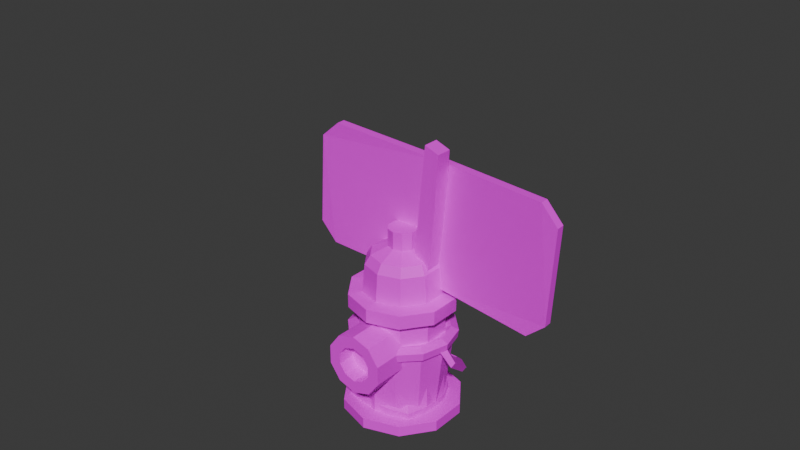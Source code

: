# Source: sign_props.blend  (saved by Blender 4.0.36; exported with 4.5.12 LTS)
import bpy
from mathutils import Matrix  # noqa: F401  (used for matrix-valued properties, if any)

bpy.ops.wm.read_factory_settings(use_empty=True)
scene = bpy.context.scene
scene.name = 'Scene'

# ---- collections
col_simple_sign = bpy.data.collections.new('Simple Sign'); scene.collection.children.link(col_simple_sign)
col_wide = bpy.data.collections.new('Wide'); scene.collection.children.link(col_wide)
col_trafic_light = bpy.data.collections.new('Trafic Light'); scene.collection.children.link(col_trafic_light)
col_low_sign = bpy.data.collections.new('Low Sign'); scene.collection.children.link(col_low_sign)

# ---- images (referenced by path relative to the original .blend; pixels are not part of the script)
import os
ASSET_DIR = os.environ.get("B2B_ASSET_DIR", "")  # directory of the original .blend (textures are referenced by path, not embedded)
HERE = os.path.dirname(os.path.abspath(__file__))  # packed textures are extracted next to this script under _unpacked/

def load_image(name, relpath, width, height, colorspace="sRGB"):
    """Load a texture the original file referenced (path relative to the .blend, or extracted next to this script)."""
    p = next((c for c in (os.path.join(HERE, relpath), os.path.join(ASSET_DIR, relpath)) if relpath and os.path.exists(c)), "")
    if p:
        img = bpy.data.images.load(p, check_existing=True)
        img.name = name
    else:  # same state as the original file: an image datablock whose file is absent (Cycles renders it pink)
        img = bpy.data.images.new(name, width, height)
        img.source = "FILE"
        img.filepath = "//" + (relpath or name)
    img.colorspace_settings.name = colorspace
    return img
img_sign_1_png = load_image('sign_1.png', 'sign_1.png', 1024, 1024, 'sRGB')

# ---- materials (node trees are filled in below, after node groups)
mat_material = bpy.data.materials.new('Material')
mat_material.alpha_threshold = 0.0
mat_material.use_transparent_shadow = False
mat_material.roughness = 0.5
mat_material.line_color = (0.0, 0.0, 0.0, 1.0)

# ---- node groups
ng_auto_smooth = bpy.data.node_groups.new('Auto Smooth', 'GeometryNodeTree')
_s = ng_auto_smooth.interface.new_socket(name='Geometry', in_out='OUTPUT', socket_type='NodeSocketGeometry')
_s = ng_auto_smooth.interface.new_socket(name='Geometry', in_out='INPUT', socket_type='NodeSocketGeometry')
_s = ng_auto_smooth.interface.new_socket(name='Angle', in_out='INPUT', socket_type='NodeSocketFloat')
_s.subtype = 'ANGLE'
_s.min_value = 0.0
_s.max_value = 3.142
ng_auto_smooth.is_modifier = True
_N = ng_auto_smooth.nodes; _L = ng_auto_smooth.links
n0 = _N.new('NodeGroupOutput'); n0.name = 'Group Output'; n0.location = (480, -100)
n1 = _N.new('NodeGroupInput'); n1.name = 'Group Input'; n1.location = (-420, -300)
n2 = _N.new('NodeGroupInput'); n2.name = 'Group Input.001'; n2.location = (-60, -100)
n3 = _N.new('GeometryNodeSetShadeSmooth'); n3.name = 'Set Shade Smooth'; n3.location = (120, -100)
n3.domain = 'EDGE'
n4 = _N.new('GeometryNodeSetShadeSmooth'); n4.name = 'Set Shade Smooth.001'; n4.location = (300, -100)
n5 = _N.new('GeometryNodeInputMeshEdgeAngle'); n5.name = 'Edge Angle'; n5.location = (-420, -220)
n6 = _N.new('GeometryNodeInputEdgeSmooth'); n6.name = 'Is Edge Smooth'; n6.location = (-60, -160)
n7 = _N.new('GeometryNodeInputShadeSmooth'); n7.name = 'Is Face Smooth'; n7.location = (-240, -340)
n8 = _N.new('FunctionNodeBooleanMath'); n8.name = 'Boolean Math'; n8.location = (-60, -220)
n9 = _N.new('FunctionNodeCompare'); n9.name = 'Compare'; n9.location = (-240, -180)
n9.operation = 'LESS_EQUAL'
_L.new(n5.outputs[0], n9.inputs[0])
_L.new(n4.outputs[0], n0.inputs[0])
_L.new(n1.outputs[1], n9.inputs[1])
_L.new(n9.outputs[0], n8.inputs[0])
_L.new(n7.outputs[0], n8.inputs[1])
_L.new(n2.outputs[0], n3.inputs[0])
_L.new(n6.outputs[0], n3.inputs[1])
_L.new(n3.outputs[0], n4.inputs[0])
_L.new(n8.outputs[0], n3.inputs[2])
n0.is_active_output = True

# ---- material node trees
mat_material.use_nodes = True; mat_material.node_tree.nodes.clear()
_N = mat_material.node_tree.nodes; _L = mat_material.node_tree.links
n0 = _N.new('ShaderNodeOutputMaterial'); n0.name = 'Material Output'; n0.location = (300, 300)
n1 = _N.new('ShaderNodeBsdfPrincipled'); n1.name = 'Principled BSDF'; n1.location = (10, 300)
n1.inputs[3].default_value = 1.45
n2 = _N.new('ShaderNodeTexImage'); n2.name = 'Image Texture'; n2.location = (-280, 271)
n2.image = img_sign_1_png
n2.interpolation = 'Closest'
_L.new(n1.outputs[0], n0.inputs[0])
_L.new(n2.outputs[0], n1.inputs[0])
n0.is_active_output = True

# ---- world
world_world = bpy.data.worlds.new('World'); scene.world = world_world
world_world.use_nodes = True; world_world.node_tree.nodes.clear()
_N = world_world.node_tree.nodes; _L = world_world.node_tree.links
n0 = _N.new('ShaderNodeOutputWorld'); n0.name = 'World Output'; n0.location = (300, 300)
n1 = _N.new('ShaderNodeBackground'); n1.name = 'Background'; n1.location = (10, 300)
n1.inputs[0].default_value = (0.05088, 0.05088, 0.05088, 1.0)
_L.new(n1.outputs[0], n0.inputs[0])
n0.is_active_output = True
world_world.color = (0.05088, 0.05088, 0.05088)
world_world.use_sun_shadow = False
world_world.sun_shadow_jitter_overblur = 0.0

# ---- meshes
me_cube = bpy.data.meshes.new('Cube')
me_cube.from_pydata([(0.1151, 0.09257, 6.295), (0.12, 0.12, 0.0), (0.09207, -0.1145, 6.31), (0.12, -0.12, 0.0), (-0.09207, 0.1145, 6.279), (-0.12, 0.12, 0.0), (-0.1151, -0.09257, 6.295), (-0.12, -0.12, 0.0), (0.1615, 0.1689, 3.2), (-0.07863, -0.07118, 3.2), (0.1615, -0.07118, 3.2), (-0.07863, 0.1689, 3.2), (-0.4891, -0.4802, 4.078e-09), (-0.4891, -0.4802, 0.1922), (-0.4952, 0.4247, 1.019e-09), (-0.4952, 0.4247, 0.1922), (0.4644, -0.4517, -8.155e-09), (0.4644, -0.4517, 0.2335), (0.4214, 0.4278, 0.0), (0.4214, 0.4278, 0.2335), (0.1824, 0.5473, 0.0), (-0.1824, 0.5473, 0.0), (-0.1824, 0.5473, 0.3002), (0.1824, 0.5473, 0.3002), (-0.1824, -0.5473, 0.0), (0.1824, -0.5473, 0.0), (0.1824, -0.5473, 0.2467), (-0.1824, -0.5473, 0.2467), (-0.5473, 0.1824, 0.0), (-0.5473, -0.1824, 0.0), (-0.5473, -0.1824, 0.1922), (-0.5473, 0.1824, 0.1922), (0.5473, -0.1824, 0.0), (0.5473, 0.1824, 0.0), (0.5473, 0.1824, 0.2335), (0.5473, -0.1824, 0.2335), (0.1824, 0.1824, 0.5334), (0.1824, -0.1824, 0.5334), (-0.1824, 0.1824, 0.5334), (-0.1824, -0.1824, 0.5334), (-0.1824, 0.1824, 0.0), (-0.1824, -0.1824, 0.0), (0.1824, 0.1824, 0.0), (0.1824, -0.1824, 0.0)], [], [(0, 4, 6, 2), (10, 2, 6, 9), (9, 6, 4, 11), (5, 1, 3, 7), (8, 0, 2, 10), (11, 4, 0, 8), (5, 11, 8, 1), (1, 8, 10, 3), (7, 9, 11, 5), (3, 10, 9, 7), (28, 31, 15, 14), (20, 23, 19, 18), (32, 35, 17, 16), (24, 27, 13, 12), (43, 32, 16, 25), (39, 30, 13), (37, 26, 17), (37, 39, 27, 26), (29, 41, 24, 12), (41, 43, 25, 24), (16, 17, 26, 25), (25, 26, 27, 24), (14, 15, 22, 21), (21, 22, 23, 20), (21, 20, 42, 40), (40, 42, 43, 41), (14, 21, 40, 28), (28, 40, 41, 29), (23, 22, 38, 36), (36, 38, 39, 37), (19, 23, 36), (34, 36, 37, 35), (15, 31, 38), (38, 31, 30, 39), (20, 18, 33, 42), (42, 33, 32, 43), (18, 19, 34, 33), (33, 34, 35, 32), (12, 13, 30, 29), (29, 30, 31, 28), (35, 37, 17), (34, 19, 36), (22, 15, 38), (27, 39, 13)])
me_cube.polygons.foreach_set('use_smooth', [True] * 44)
_uv = me_cube.uv_layers.new(name='UVMap')
_uv.uv.foreach_set('vector', [0.328, 0.9053, 0.2466, 0.9053, 0.2466, 0.8239, 0.328, 0.8239, 0.3686, 0.8239, 0.328, 0.8239, 0.328, 0.7694, 0.3686, 0.7694, 0.3686, 0.9972, 0.328, 0.9972, 0.328, 0.9519, 0.3686, 0.9519, 0.4908, 0.9053, 0.4094, 0.9053, 0.4094, 0.8239, 0.4908, 0.8239, 0.3686, 0.9053, 0.328, 0.9053, 0.328, 0.8239, 0.3686, 0.8239, 0.3686, 0.9519, 0.328, 0.9519, 0.328, 0.9053, 0.3686, 0.9053, 0.4094, 0.9519, 0.3686, 0.9519, 0.3686, 0.9053, 0.4094, 0.9053, 0.4094, 0.9053, 0.3686, 0.9053, 0.3686, 0.8239, 0.4094, 0.8239, 0.4094, 0.9972, 0.3686, 0.9972, 0.3686, 0.9519, 0.4094, 0.9519, 0.4094, 0.8239, 0.3686, 0.8239, 0.3686, 0.7694, 0.4094, 0.7694, 0.4767, 0.9751, 0.4721, 0.9751, 0.4721, 0.9736, 0.4767, 0.9736, 0.4767, 0.9705, 0.4721, 0.9705, 0.4721, 0.969, 0.4767, 0.969, 0.4767, 0.9659, 0.4721, 0.9659, 0.4721, 0.9644, 0.4767, 0.9644, 0.4767, 0.9613, 0.4721, 0.9613, 0.4721, 0.9597, 0.4767, 0.9597, 0.4783, 0.9659, 0.4767, 0.9659, 0.4767, 0.9644, 0.4783, 0.9644, 0.469, 0.9659, 0.4675, 0.9659, 0.4675, 0.9644, 0.4706, 0.9659, 0.4706, 0.9644, 0.4721, 0.9644, 0.4706, 0.9659, 0.469, 0.9659, 0.469, 0.9644, 0.4706, 0.9644, 0.4814, 0.9659, 0.4798, 0.9659, 0.4798, 0.9644, 0.4814, 0.9644, 0.4798, 0.9659, 0.4783, 0.9659, 0.4783, 0.9644, 0.4798, 0.9644, 0.4767, 0.9644, 0.4721, 0.9644, 0.4721, 0.9628, 0.4767, 0.9628, 0.4767, 0.9628, 0.4721, 0.9628, 0.4721, 0.9613, 0.4767, 0.9613, 0.4767, 0.9736, 0.4721, 0.9736, 0.4721, 0.9721, 0.4767, 0.9721, 0.4767, 0.9721, 0.4721, 0.9721, 0.4721, 0.9705, 0.4767, 0.9705, 0.4798, 0.969, 0.4783, 0.969, 0.4783, 0.9674, 0.4798, 0.9674, 0.4798, 0.9674, 0.4783, 0.9674, 0.4783, 0.9659, 0.4798, 0.9659, 0.4814, 0.969, 0.4798, 0.969, 0.4798, 0.9674, 0.4814, 0.9674, 0.4814, 0.9674, 0.4798, 0.9674, 0.4798, 0.9659, 0.4814, 0.9659, 0.4706, 0.969, 0.469, 0.969, 0.469, 0.9674, 0.4706, 0.9674, 0.4706, 0.9674, 0.469, 0.9674, 0.469, 0.9659, 0.4706, 0.9659, 0.4721, 0.969, 0.4706, 0.969, 0.4706, 0.9674, 0.4721, 0.9674, 0.4706, 0.9674, 0.4706, 0.9659, 0.4721, 0.9659, 0.4675, 0.969, 0.4675, 0.9674, 0.469, 0.9674, 0.469, 0.9674, 0.4675, 0.9674, 0.4675, 0.9659, 0.469, 0.9659, 0.4783, 0.969, 0.4767, 0.969, 0.4767, 0.9674, 0.4783, 0.9674, 0.4783, 0.9674, 0.4767, 0.9674, 0.4767, 0.9659, 0.4783, 0.9659, 0.4767, 0.969, 0.4721, 0.969, 0.4721, 0.9674, 0.4767, 0.9674, 0.4767, 0.9674, 0.4721, 0.9674, 0.4721, 0.9659, 0.4767, 0.9659, 0.4767, 0.9782, 0.4721, 0.9782, 0.4721, 0.9767, 0.4767, 0.9767, 0.4767, 0.9767, 0.4721, 0.9767, 0.4721, 0.9751, 0.4767, 0.9751, 0.4721, 0.9659, 0.4706, 0.9659, 0.4721, 0.9644, 0.4721, 0.9674, 0.4721, 0.969, 0.4706, 0.9674, 0.469, 0.969, 0.4675, 0.969, 0.469, 0.9674, 0.469, 0.9644, 0.469, 0.9659, 0.4675, 0.9644])
me_cube.materials.append(mat_material)
me_cube.use_mirror_vertex_groups = False
me_cube.update()
me_cube_001 = bpy.data.meshes.new('Cube.001')
me_cube_001.from_pydata([(0.001062, 0.1993, 6.058), (-0.4757, 0.1989, 5.964), (-0.8801, 0.2026, 5.694), (-1.151, 0.2097, 5.29), (-1.246, 0.2191, 4.814), (-1.152, 0.2295, 4.337), (-0.8819, 0.2392, 3.933), (-0.478, 0.2468, 3.662), (-0.00138, 0.2511, 3.567), (0.4754, 0.2515, 3.662), (0.8798, 0.2478, 3.931), (1.15, 0.2407, 4.335), (1.246, 0.2313, 4.811), (1.151, 0.2209, 5.288), (0.8815, 0.2111, 5.692), (0.4777, 0.2036, 5.963), (-0.4754, 0.1333, 5.962), (0.00138, 0.1337, 6.057), (-0.8798, 0.137, 5.693), (-1.15, 0.1441, 5.289), (-1.246, 0.1535, 4.812), (-1.151, 0.1639, 4.336), (-0.8815, 0.1736, 3.931), (-0.4777, 0.1812, 3.661), (-0.001062, 0.1855, 3.566), (0.4757, 0.1859, 3.66), (0.8801, 0.1822, 3.93), (1.151, 0.1751, 4.334), (1.246, 0.1657, 4.81), (1.152, 0.1553, 5.287), (0.8819, 0.1456, 5.691), (0.478, 0.138, 5.961)], [], [(1, 0, 15, 14, 13, 12, 11, 10, 9, 8, 7, 6, 5, 4, 3, 2), (16, 18, 19, 20, 21, 22, 23, 24, 25, 26, 27, 28, 29, 30, 31, 17), (10, 11, 27, 26), (3, 4, 20, 19), (11, 12, 28, 27), (4, 5, 21, 20), (12, 13, 29, 28), (5, 6, 22, 21), (13, 14, 30, 29), (6, 7, 23, 22), (14, 15, 31, 30), (7, 8, 24, 23), (0, 1, 16, 17), (15, 0, 17, 31), (8, 9, 25, 24), (1, 2, 18, 16), (9, 10, 26, 25), (2, 3, 19, 18)])
_uv = me_cube_001.uv_layers.new(name='UVMap')
_uv.uv.foreach_set('vector', [0.1636, 0.718, 0.1222, 0.7253, 0.08113, 0.7162, 0.0467, 0.6921, 0.02412, 0.6566, 0.01682, 0.6152, 0.02591, 0.5742, 0.05002, 0.5398, 0.08547, 0.5172, 0.1269, 0.5099, 0.1679, 0.519, 0.2023, 0.5431, 0.2249, 0.5785, 0.2322, 0.6199, 0.2231, 0.661, 0.199, 0.6954, 0.09811, 0.9536, 0.06329, 0.9341, 0.03859, 0.9027, 0.02778, 0.8642, 0.0325, 0.8246, 0.05204, 0.7898, 0.08341, 0.7651, 0.1218, 0.7543, 0.1615, 0.759, 0.1963, 0.7785, 0.221, 0.8099, 0.2318, 0.8483, 0.2271, 0.888, 0.2076, 0.9228, 0.1762, 0.9475, 0.1378, 0.9583, 0.3399, 0.9513, 0.3399, 0.9625, 0.3323, 0.9625, 0.3323, 0.9513, 0.3399, 0.8443, 0.3399, 0.8645, 0.3323, 0.8645, 0.3323, 0.8443, 0.3399, 0.9625, 0.3399, 0.9737, 0.3323, 0.9737, 0.3323, 0.9625, 0.3399, 0.8645, 0.3399, 0.8846, 0.3323, 0.8846, 0.3323, 0.8645, 0.3399, 0.9737, 0.3399, 0.9849, 0.3323, 0.9849, 0.3323, 0.9737, 0.3399, 0.8846, 0.3399, 0.9048, 0.3323, 0.9048, 0.3323, 0.8846, 0.3399, 0.9849, 0.3399, 0.9962, 0.3323, 0.9962, 0.3323, 0.9849, 0.3399, 0.9048, 0.3399, 0.9176, 0.3323, 0.9176, 0.3323, 0.9048, 0.3399, 0.7434, 0.3399, 0.7635, 0.3323, 0.7635, 0.3323, 0.7434, 0.3399, 0.9176, 0.3399, 0.9288, 0.3323, 0.9288, 0.3323, 0.9176, 0.3399, 0.7837, 0.3399, 0.8039, 0.3323, 0.8039, 0.3323, 0.7837, 0.3399, 0.7635, 0.3399, 0.7837, 0.3323, 0.7837, 0.3323, 0.7635, 0.3399, 0.9288, 0.3399, 0.94, 0.3323, 0.94, 0.3323, 0.9288, 0.3399, 0.8039, 0.3399, 0.8241, 0.3323, 0.8241, 0.3323, 0.8039, 0.3399, 0.94, 0.3399, 0.9513, 0.3323, 0.9513, 0.3323, 0.94, 0.3399, 0.8241, 0.3399, 0.8443, 0.3323, 0.8443, 0.3323, 0.8241])
me_cube_001.materials.append(mat_material)
me_cube_001.use_mirror_vertex_groups = False
me_cube_001.update()
me_cube_002 = bpy.data.meshes.new('Cube.002')
me_cube_002.from_pydata([(-0.1336, 0.2148, 1.245), (-0.1336, 0.4575, 1.245), (0.1455, 0.2148, 1.245), (0.1455, 0.4575, 1.245), (-2.582, 0.2148, -2.243), (-2.365, 0.2148, -2.661), (-2.365, 0.4575, -2.661), (-2.582, 0.4575, -2.243), (2.281, 0.2148, -2.661), (2.539, 0.2148, -2.165), (2.539, 0.4575, -2.165), (2.281, 0.4575, -2.661)], [], [(6, 7, 1, 3, 10, 11), (8, 9, 2, 0, 4, 5), (4, 0, 1, 7), (3, 1, 0, 2), (6, 5, 4, 7), (10, 3, 2, 9), (8, 11, 10, 9), (6, 11, 8, 5)])
_uv = me_cube_002.uv_layers.new(name='UVMap')
_uv.uv.foreach_set('vector', [0.26, 0.507, 0.2453, 0.5275, 0.3655, 0.7484, 0.3792, 0.7484, 0.4985, 0.5313, 0.4818, 0.507, 0.2489, 0.7084, 0.2543, 0.7039, 0.2916, 0.7039, 0.2916, 0.7466, 0.2535, 0.7466, 0.2489, 0.7428, 0.2738, 0.6927, 0.2848, 0.6927, 0.2848, 0.705, 0.2738, 0.705, 0.2848, 0.7173, 0.2971, 0.7173, 0.2971, 0.7296, 0.2848, 0.7296, 0.2613, 0.7173, 0.2613, 0.7296, 0.2602, 0.7296, 0.2602, 0.7173, 0.2741, 0.7173, 0.2848, 0.7173, 0.2848, 0.7296, 0.2741, 0.7296, 0.2712, 0.7296, 0.2712, 0.7173, 0.2741, 0.7173, 0.2741, 0.7296, 0.2613, 0.7173, 0.2712, 0.7173, 0.2712, 0.7296, 0.2613, 0.7296])
me_cube_002.materials.append(mat_material)
me_cube_002.update()
me_cube_003 = bpy.data.meshes.new('Cube.003')
me_cube_003.from_pydata([(64.39, 1.98, 134.6), (64.49, 2.568, 0.0), (63.89, -2.449, 135.0), (64.49, -2.568, 0.0), (59.95, 2.449, 134.3), (59.36, 2.568, 0.0), (59.46, -1.98, 134.6), (59.36, -2.568, 0.0), (65.38, 3.613, 68.44), (60.24, -1.522, 68.44), (65.38, -1.522, 68.44), (60.24, 3.613, 68.44), (51.46, -10.27, 8.722e-08), (51.46, -10.27, 4.11), (51.33, 9.084, 2.18e-08), (51.33, 9.084, 4.11), (71.86, -9.661, -1.744e-07), (71.86, -9.661, 4.995), (70.94, 9.15, 0.0), (70.94, 9.15, 4.995), (65.83, 11.71, 0.0), (58.02, 11.71, 0.0), (58.02, 11.71, 6.421), (65.83, 11.71, 6.421), (58.02, -11.71, 0.0), (65.83, -11.71, 0.0), (65.83, -11.71, 5.278), (58.02, -11.71, 5.278), (50.22, 3.902, 0.0), (50.22, -3.902, 0.0), (50.22, -3.902, 4.11), (50.22, 3.902, 4.11), (73.63, -3.902, 0.0), (73.63, 3.902, 0.0), (73.63, 3.902, 4.995), (73.63, -3.902, 4.995), (65.83, 3.902, 11.41), (65.83, -3.902, 11.41), (58.02, 3.902, 11.41), (58.02, -3.902, 11.41), (58.02, 3.902, 0.0), (58.02, -3.902, 0.0), (65.83, 3.902, 0.0), (65.83, -3.902, 0.0)], [], [(0, 4, 6, 2), (10, 2, 6, 9), (9, 6, 4, 11), (5, 1, 3, 7), (8, 0, 2, 10), (11, 4, 0, 8), (5, 11, 8, 1), (1, 8, 10, 3), (7, 9, 11, 5), (3, 10, 9, 7), (28, 31, 15, 14), (20, 23, 19, 18), (32, 35, 17, 16), (24, 27, 13, 12), (43, 32, 16, 25), (39, 30, 13), (37, 26, 17), (37, 39, 27, 26), (29, 41, 24, 12), (41, 43, 25, 24), (16, 17, 26, 25), (25, 26, 27, 24), (14, 15, 22, 21), (21, 22, 23, 20), (21, 20, 42, 40), (40, 42, 43, 41), (14, 21, 40, 28), (28, 40, 41, 29), (23, 22, 38, 36), (36, 38, 39, 37), (19, 23, 36), (34, 36, 37, 35), (15, 31, 38), (38, 31, 30, 39), (20, 18, 33, 42), (42, 33, 32, 43), (18, 19, 34, 33), (33, 34, 35, 32), (12, 13, 30, 29), (29, 30, 31, 28), (35, 37, 17), (34, 19, 36), (22, 15, 38), (27, 39, 13)])
_uv = me_cube_003.uv_layers.new(name='UVMap')
_uv.uv.foreach_set('vector', [0.3291, 0.9033, 0.2502, 0.9033, 0.2502, 0.8244, 0.3291, 0.8244, 0.3684, 0.8244, 0.3291, 0.8244, 0.3291, 0.7716, 0.3684, 0.7716, 0.3684, 0.9924, 0.3291, 0.9924, 0.3291, 0.9485, 0.3684, 0.9485, 0.4869, 0.9033, 0.408, 0.9033, 0.408, 0.8244, 0.4869, 0.8244, 0.3684, 0.9033, 0.3291, 0.9033, 0.3291, 0.8244, 0.3684, 0.8244, 0.3684, 0.9485, 0.3291, 0.9485, 0.3291, 0.9033, 0.3684, 0.9033, 0.408, 0.9485, 0.3684, 0.9485, 0.3684, 0.9033, 0.408, 0.9033, 0.408, 0.9033, 0.3684, 0.9033, 0.3684, 0.8244, 0.408, 0.8244, 0.408, 0.9924, 0.3684, 0.9924, 0.3684, 0.9485, 0.408, 0.9485, 0.408, 0.8244, 0.3684, 0.8244, 0.3684, 0.7716, 0.408, 0.7716, 0.4733, 0.9711, 0.4688, 0.9711, 0.4688, 0.9696, 0.4733, 0.9696, 0.4733, 0.9666, 0.4688, 0.9666, 0.4688, 0.9651, 0.4733, 0.9651, 0.4733, 0.9621, 0.4688, 0.9621, 0.4688, 0.9606, 0.4733, 0.9606, 0.4733, 0.9576, 0.4688, 0.9576, 0.4688, 0.9561, 0.4733, 0.9561, 0.4748, 0.9621, 0.4733, 0.9621, 0.4733, 0.9606, 0.4748, 0.9606, 0.4658, 0.9621, 0.4643, 0.9621, 0.4643, 0.9606, 0.4673, 0.9621, 0.4673, 0.9606, 0.4688, 0.9606, 0.4673, 0.9621, 0.4658, 0.9621, 0.4658, 0.9606, 0.4673, 0.9606, 0.4778, 0.9621, 0.4763, 0.9621, 0.4763, 0.9606, 0.4778, 0.9606, 0.4763, 0.9621, 0.4748, 0.9621, 0.4748, 0.9606, 0.4763, 0.9606, 0.4733, 0.9606, 0.4688, 0.9606, 0.4688, 0.9591, 0.4733, 0.9591, 0.4733, 0.9591, 0.4688, 0.9591, 0.4688, 0.9576, 0.4733, 0.9576, 0.4733, 0.9696, 0.4688, 0.9696, 0.4688, 0.9681, 0.4733, 0.9681, 0.4733, 0.9681, 0.4688, 0.9681, 0.4688, 0.9666, 0.4733, 0.9666, 0.4763, 0.9651, 0.4748, 0.9651, 0.4748, 0.9636, 0.4763, 0.9636, 0.4763, 0.9636, 0.4748, 0.9636, 0.4748, 0.9621, 0.4763, 0.9621, 0.4778, 0.9651, 0.4763, 0.9651, 0.4763, 0.9636, 0.4778, 0.9636, 0.4778, 0.9636, 0.4763, 0.9636, 0.4763, 0.9621, 0.4778, 0.9621, 0.4673, 0.9651, 0.4658, 0.9651, 0.4658, 0.9636, 0.4673, 0.9636, 0.4673, 0.9636, 0.4658, 0.9636, 0.4658, 0.9621, 0.4673, 0.9621, 0.4688, 0.9651, 0.4673, 0.9651, 0.4673, 0.9636, 0.4688, 0.9636, 0.4673, 0.9636, 0.4673, 0.9621, 0.4688, 0.9621, 0.4643, 0.9651, 0.4643, 0.9636, 0.4658, 0.9636, 0.4658, 0.9636, 0.4643, 0.9636, 0.4643, 0.9621, 0.4658, 0.9621, 0.4748, 0.9651, 0.4733, 0.9651, 0.4733, 0.9636, 0.4748, 0.9636, 0.4748, 0.9636, 0.4733, 0.9636, 0.4733, 0.9621, 0.4748, 0.9621, 0.4733, 0.9651, 0.4688, 0.9651, 0.4688, 0.9636, 0.4733, 0.9636, 0.4733, 0.9636, 0.4688, 0.9636, 0.4688, 0.9621, 0.4733, 0.9621, 0.4733, 0.974, 0.4688, 0.974, 0.4688, 0.9725, 0.4733, 0.9725, 0.4733, 0.9725, 0.4688, 0.9725, 0.4688, 0.9711, 0.4733, 0.9711, 0.4688, 0.9621, 0.4673, 0.9621, 0.4688, 0.9606, 0.4688, 0.9636, 0.4688, 0.9651, 0.4673, 0.9636, 0.4658, 0.9651, 0.4643, 0.9651, 0.4658, 0.9636, 0.4658, 0.9606, 0.4658, 0.9621, 0.4643, 0.9606])
me_cube_003.materials.append(mat_material)
me_cube_003.use_mirror_vertex_groups = False
me_cube_003.update()
me_cube_006 = bpy.data.meshes.new('Cube.006')
me_cube_006.from_pydata([(-60.52, 1.98, 134.6), (-60.42, 2.568, 0.0), (-61.02, -2.449, 135.0), (-60.42, -2.568, 0.0), (-64.96, 2.449, 134.3), (-65.56, 2.568, 0.0), (-65.45, -1.98, 134.6), (-65.56, -2.568, 0.0), (-59.53, 3.613, 68.44), (-64.67, -1.522, 68.44), (-59.53, -1.522, 68.44), (-64.67, 3.613, 68.44), (-73.45, -10.27, 8.722e-08), (-73.45, -10.27, 4.11), (-73.58, 9.084, 2.18e-08), (-73.58, 9.084, 4.11), (-53.05, -9.661, -1.744e-07), (-53.05, -9.661, 4.995), (-53.97, 9.15, 0.0), (-53.97, 9.15, 4.995), (-59.09, 11.71, 0.0), (-66.89, 11.71, 0.0), (-66.89, 11.71, 6.421), (-59.09, 11.71, 6.421), (-66.89, -11.71, 0.0), (-59.09, -11.71, 0.0), (-59.09, -11.71, 5.278), (-66.89, -11.71, 5.278), (-74.69, 3.902, 0.0), (-74.69, -3.902, 0.0), (-74.69, -3.902, 4.11), (-74.69, 3.902, 4.11), (-51.28, -3.902, 0.0), (-51.28, 3.902, 0.0), (-51.28, 3.902, 4.995), (-51.28, -3.902, 4.995), (-59.09, 3.902, 11.41), (-59.09, -3.902, 11.41), (-66.89, 3.902, 11.41), (-66.89, -3.902, 11.41), (-66.89, 3.902, 0.0), (-66.89, -3.902, 0.0), (-59.09, 3.902, 0.0), (-59.09, -3.902, 0.0)], [], [(0, 4, 6, 2), (10, 2, 6, 9), (9, 6, 4, 11), (5, 1, 3, 7), (8, 0, 2, 10), (11, 4, 0, 8), (5, 11, 8, 1), (1, 8, 10, 3), (7, 9, 11, 5), (3, 10, 9, 7), (28, 31, 15, 14), (20, 23, 19, 18), (32, 35, 17, 16), (24, 27, 13, 12), (43, 32, 16, 25), (39, 30, 13), (37, 26, 17), (37, 39, 27, 26), (29, 41, 24, 12), (41, 43, 25, 24), (16, 17, 26, 25), (25, 26, 27, 24), (14, 15, 22, 21), (21, 22, 23, 20), (21, 20, 42, 40), (40, 42, 43, 41), (14, 21, 40, 28), (28, 40, 41, 29), (23, 22, 38, 36), (36, 38, 39, 37), (19, 23, 36), (34, 36, 37, 35), (15, 31, 38), (38, 31, 30, 39), (20, 18, 33, 42), (42, 33, 32, 43), (18, 19, 34, 33), (33, 34, 35, 32), (12, 13, 30, 29), (29, 30, 31, 28), (35, 37, 17), (34, 19, 36), (22, 15, 38), (27, 39, 13)])
_uv = me_cube_006.uv_layers.new(name='UVMap')
_uv.uv.foreach_set('vector', [0.3291, 0.9033, 0.2502, 0.9033, 0.2502, 0.8244, 0.3291, 0.8244, 0.3684, 0.8244, 0.3291, 0.8244, 0.3291, 0.7716, 0.3684, 0.7716, 0.3684, 0.9924, 0.3291, 0.9924, 0.3291, 0.9485, 0.3684, 0.9485, 0.4869, 0.9033, 0.408, 0.9033, 0.408, 0.8244, 0.4869, 0.8244, 0.3684, 0.9033, 0.3291, 0.9033, 0.3291, 0.8244, 0.3684, 0.8244, 0.3684, 0.9485, 0.3291, 0.9485, 0.3291, 0.9033, 0.3684, 0.9033, 0.408, 0.9485, 0.3684, 0.9485, 0.3684, 0.9033, 0.408, 0.9033, 0.408, 0.9033, 0.3684, 0.9033, 0.3684, 0.8244, 0.408, 0.8244, 0.408, 0.9924, 0.3684, 0.9924, 0.3684, 0.9485, 0.408, 0.9485, 0.408, 0.8244, 0.3684, 0.8244, 0.3684, 0.7716, 0.408, 0.7716, 0.4733, 0.9711, 0.4688, 0.9711, 0.4688, 0.9696, 0.4733, 0.9696, 0.4733, 0.9666, 0.4688, 0.9666, 0.4688, 0.9651, 0.4733, 0.9651, 0.4733, 0.9621, 0.4688, 0.9621, 0.4688, 0.9606, 0.4733, 0.9606, 0.4733, 0.9576, 0.4688, 0.9576, 0.4688, 0.9561, 0.4733, 0.9561, 0.4748, 0.9621, 0.4733, 0.9621, 0.4733, 0.9606, 0.4748, 0.9606, 0.4658, 0.9621, 0.4643, 0.9621, 0.4643, 0.9606, 0.4673, 0.9621, 0.4673, 0.9606, 0.4688, 0.9606, 0.4673, 0.9621, 0.4658, 0.9621, 0.4658, 0.9606, 0.4673, 0.9606, 0.4778, 0.9621, 0.4763, 0.9621, 0.4763, 0.9606, 0.4778, 0.9606, 0.4763, 0.9621, 0.4748, 0.9621, 0.4748, 0.9606, 0.4763, 0.9606, 0.4733, 0.9606, 0.4688, 0.9606, 0.4688, 0.9591, 0.4733, 0.9591, 0.4733, 0.9591, 0.4688, 0.9591, 0.4688, 0.9576, 0.4733, 0.9576, 0.4733, 0.9696, 0.4688, 0.9696, 0.4688, 0.9681, 0.4733, 0.9681, 0.4733, 0.9681, 0.4688, 0.9681, 0.4688, 0.9666, 0.4733, 0.9666, 0.4763, 0.9651, 0.4748, 0.9651, 0.4748, 0.9636, 0.4763, 0.9636, 0.4763, 0.9636, 0.4748, 0.9636, 0.4748, 0.9621, 0.4763, 0.9621, 0.4778, 0.9651, 0.4763, 0.9651, 0.4763, 0.9636, 0.4778, 0.9636, 0.4778, 0.9636, 0.4763, 0.9636, 0.4763, 0.9621, 0.4778, 0.9621, 0.4673, 0.9651, 0.4658, 0.9651, 0.4658, 0.9636, 0.4673, 0.9636, 0.4673, 0.9636, 0.4658, 0.9636, 0.4658, 0.9621, 0.4673, 0.9621, 0.4688, 0.9651, 0.4673, 0.9651, 0.4673, 0.9636, 0.4688, 0.9636, 0.4673, 0.9636, 0.4673, 0.9621, 0.4688, 0.9621, 0.4643, 0.9651, 0.4643, 0.9636, 0.4658, 0.9636, 0.4658, 0.9636, 0.4643, 0.9636, 0.4643, 0.9621, 0.4658, 0.9621, 0.4748, 0.9651, 0.4733, 0.9651, 0.4733, 0.9636, 0.4748, 0.9636, 0.4748, 0.9636, 0.4733, 0.9636, 0.4733, 0.9621, 0.4748, 0.9621, 0.4733, 0.9651, 0.4688, 0.9651, 0.4688, 0.9636, 0.4733, 0.9636, 0.4733, 0.9636, 0.4688, 0.9636, 0.4688, 0.9621, 0.4733, 0.9621, 0.4733, 0.974, 0.4688, 0.974, 0.4688, 0.9725, 0.4733, 0.9725, 0.4733, 0.9725, 0.4688, 0.9725, 0.4688, 0.9711, 0.4733, 0.9711, 0.4688, 0.9621, 0.4673, 0.9621, 0.4688, 0.9606, 0.4688, 0.9636, 0.4688, 0.9651, 0.4673, 0.9636, 0.4658, 0.9651, 0.4643, 0.9651, 0.4658, 0.9636, 0.4658, 0.9606, 0.4658, 0.9621, 0.4643, 0.9606])
me_cube_006.materials.append(mat_material)
me_cube_006.use_mirror_vertex_groups = False
me_cube_006.update()
me_cube_007 = bpy.data.meshes.new('Cube.007')
me_cube_007.from_pydata([(-74.67, 2.967, 51.32), (-75.56, 3.093, 132.4), (-74.66, 5.025, 51.32), (-75.55, 5.151, 132.4), (75.93, 2.283, 52.99), (75.03, 2.409, 134.1), (75.94, 4.342, 52.99), (75.04, 4.468, 134.1), (26.03, 4.701, 52.01), (-24.51, 4.622, 52.32), (-25.41, 4.748, 133.4), (25.14, 4.828, 133.1), (-24.52, 2.563, 52.32), (26.02, 2.643, 52.01), (25.13, 2.769, 133.1), (-25.42, 2.689, 133.4)], [], [(0, 1, 3, 2), (8, 11, 7, 6), (6, 7, 5, 4), (12, 15, 1, 0), (8, 6, 4, 13), (10, 3, 1, 15), (7, 11, 14, 5), (11, 10, 15, 14), (2, 9, 12, 0), (9, 8, 13, 12), (4, 5, 14, 13), (13, 14, 15, 12), (2, 3, 10, 9), (9, 10, 11, 8)])
_uv = me_cube_007.uv_layers.new(name='UVMap')
_uv.uv.foreach_set('vector', [0.6745, 0.8447, 0.6681, 0.8436, 0.6679, 0.8434, 0.6747, 0.8445, 0.6687, 0.731, 0.6687, 0.9967, 0.504, 0.9967, 0.504, 0.731, 0.6741, 0.8608, 0.6667, 0.8608, 0.6669, 0.8606, 0.6739, 0.8606, 0.5325, 0.6292, 0.6187, 0.6292, 0.6187, 0.7186, 0.5325, 0.7186, 0.6759, 0.8559, 0.6741, 0.8608, 0.6739, 0.8606, 0.6757, 0.8558, 0.6659, 0.8487, 0.6679, 0.8434, 0.6681, 0.8436, 0.6662, 0.8487, 0.6667, 0.8608, 0.6663, 0.8553, 0.6665, 0.8553, 0.6669, 0.8606, 0.6663, 0.8553, 0.6659, 0.8487, 0.6662, 0.8487, 0.6665, 0.8553, 0.6747, 0.8445, 0.6761, 0.8495, 0.6758, 0.8496, 0.6745, 0.8447, 0.6761, 0.8495, 0.6759, 0.8559, 0.6757, 0.8558, 0.6758, 0.8496, 0.5174, 0.6292, 0.6215, 0.6292, 0.6215, 0.7186, 0.5174, 0.7186, 0.5187, 0.6886, 0.6135, 0.6886, 0.6135, 0.7203, 0.5187, 0.7203, 0.9982, 0.731, 0.9982, 0.9967, 0.8335, 0.9967, 0.8335, 0.731, 0.8335, 0.731, 0.8335, 0.9967, 0.6687, 0.9967, 0.6687, 0.731])
me_cube_007.materials.append(mat_material)
me_cube_007.update()
me_cube_008 = bpy.data.meshes.new('Cube.008')
me_cube_008.from_pydata([(-3.959, -3.959, 0.0), (-1.724, -1.724, 72.14), (-3.959, 3.959, 0.0), (-1.724, 1.724, 72.14), (3.959, -3.959, 0.0), (1.724, -1.724, 72.14), (3.959, 3.959, 0.0), (1.724, 1.724, 72.14), (-6.132, -1.094, 117.8), (-6.132, 2.353, 117.8), (-2.685, 2.353, 117.8), (-2.685, -1.094, 117.8), (-6.132, -1.094, 120.8), (-6.132, 2.353, 120.8), (-2.685, 2.353, 120.8), (-2.685, -1.094, 120.8), (-47.36, -1.683, 117.3), (-47.36, 2.943, 117.3), (-47.36, -1.683, 121.3), (-47.36, 2.943, 121.3), (-51.9, -1.094, 117.8), (-51.9, 2.353, 117.8), (-51.9, -1.094, 120.8), (-51.9, 2.353, 120.8), (-50.69, -4.128, 92.95), (-50.69, -4.128, 113.2), (-50.69, 4.128, 92.95), (-50.69, 4.128, 113.2), (-42.44, -4.128, 92.95), (-42.44, -4.128, 113.2), (-42.44, 4.128, 92.95), (-42.44, 4.128, 113.2), (-50.69, 0.0, 92.95), (-50.69, 0.0, 115.6), (-42.44, 0.0, 92.95), (-42.44, 0.0, 115.6), (-50.69, -4.128, 94.92), (-50.69, -4.128, 100.3), (-50.69, -4.128, 105.8), (-50.69, -4.128, 111.2), (-50.69, 4.128, 109.1), (-50.69, 4.128, 105.1), (-50.69, 4.128, 101.0), (-50.69, 4.128, 97.0), (-42.44, 4.128, 109.1), (-42.44, 4.128, 105.1), (-42.44, 4.128, 101.0), (-42.44, 4.128, 97.0), (-42.44, -4.128, 111.2), (-42.44, -4.128, 105.8), (-42.44, -4.128, 100.3), (-42.44, -4.128, 94.92), (-42.44, 0.0, 111.1), (-42.44, 0.0, 106.6), (-42.44, 0.0, 102.0), (-42.44, 0.0, 97.49), (-50.69, 0.0, 111.1), (-50.69, 0.0, 106.6), (-50.69, 0.0, 102.0), (-50.69, 0.0, 97.49), (-48.97, -4.128, 106.9), (-48.97, -4.128, 110.1), (-44.15, -4.128, 110.1), (-44.15, -4.128, 106.9), (-48.97, -4.128, 101.5), (-48.97, -4.128, 104.7), (-44.15, -4.128, 104.7), (-44.15, -4.128, 101.5), (-48.97, -4.128, 96.05), (-48.97, -4.128, 99.22), (-44.15, -4.128, 99.22), (-44.15, -4.128, 96.05), (-50.14, -6.293, 96.01), (-50.14, -6.293, 100.7), (-50.14, -6.293, 105.4), (-50.14, -6.293, 110.1), (-42.99, -6.293, 110.1), (-42.99, -6.293, 105.4), (-42.99, -6.293, 100.7), (-42.99, -6.293, 96.01), (-48.65, -6.293, 106.4), (-48.65, -6.293, 109.1), (-44.48, -6.293, 109.1), (-44.48, -6.293, 106.4), (-48.65, -6.293, 101.7), (-48.65, -6.293, 104.4), (-44.48, -6.293, 104.4), (-44.48, -6.293, 101.7), (-48.65, -6.293, 96.99), (-48.65, -6.293, 99.73), (-44.48, -6.293, 99.73), (-44.48, -6.293, 96.99), (-46.56, 4.128, 93.96), (-46.56, 4.128, 114.2), (-46.56, -4.128, 93.96), (-46.56, -4.128, 114.2), (-46.56, 0.0, 116.6), (-46.56, 0.0, 93.96), (-46.56, -4.128, 95.93), (-46.56, -4.128, 101.4), (-46.56, -4.128, 106.8), (-46.56, -4.128, 112.2), (-46.56, 4.128, 98.01), (-46.56, 4.128, 102.1), (-46.56, 4.128, 106.1), (-46.56, 4.128, 110.1), (-46.56, -4.128, 107.9), (-46.56, -4.128, 111.1), (-46.56, -4.128, 102.5), (-46.56, -4.128, 105.7), (-46.56, -4.128, 97.06), (-46.56, -4.128, 100.2), (-46.56, -6.293, 101.7), (-46.56, -6.293, 106.4), (-46.56, -6.293, 111.1), (-46.56, -6.293, 110.2), (-46.56, -6.293, 105.4), (-46.56, -6.293, 100.7)], [], [(2, 3, 7, 6), (6, 7, 5, 4), (4, 5, 1, 0), (2, 6, 4, 0), (5, 7, 10, 11), (8, 11, 15, 12), (3, 1, 8, 9), (1, 5, 11, 8), (7, 3, 9, 10), (14, 13, 12, 15), (10, 9, 13, 14), (11, 10, 14, 15), (13, 9, 17, 19), (16, 18, 22, 20), (12, 13, 19, 18), (8, 12, 18, 16), (9, 8, 16, 17), (21, 20, 22, 23), (17, 16, 20, 21), (19, 17, 21, 23), (18, 19, 23, 22), (56, 33, 27, 40), (105, 93, 31, 44), (52, 35, 29, 48), (101, 95, 25, 39), (97, 34, 28, 94), (96, 33, 25, 95), (93, 27, 33, 96), (92, 30, 34, 97), (44, 31, 35, 52), (39, 25, 33, 56), (24, 36, 59, 32), (36, 37, 58, 59), (37, 38, 57, 58), (38, 39, 56, 57), (30, 47, 55, 34), (47, 46, 54, 55), (46, 45, 53, 54), (45, 44, 52, 53), (94, 98, 36, 24), (36, 68, 88, 72), (64, 65, 85, 84), (60, 61, 81, 80), (34, 55, 51, 28), (55, 54, 50, 51), (54, 53, 49, 50), (53, 52, 48, 49), (92, 102, 47, 30), (102, 103, 46, 47), (103, 104, 45, 46), (104, 105, 44, 45), (32, 59, 43, 26), (59, 58, 42, 43), (58, 57, 41, 42), (57, 56, 40, 41), (106, 107, 61, 60), (99, 37, 73, 112), (38, 60, 80, 74), (100, 49, 63, 106), (108, 109, 65, 64), (99, 50, 67, 108), (39, 38, 74, 75), (67, 50, 78, 87), (110, 111, 69, 68), (71, 51, 79, 91), (38, 37, 73, 74), (98, 51, 71, 110), (79, 78, 90, 91), (74, 73, 84, 85), (77, 76, 82, 83), (114, 75, 81, 115), (75, 74, 80, 81), (78, 77, 86, 87), (113, 74, 85, 116), (112, 73, 89, 117), (73, 72, 88, 89), (100, 38, 74, 113), (62, 63, 83, 82), (68, 69, 89, 88), (66, 67, 87, 86), (101, 39, 75, 114), (49, 48, 76, 77), (70, 71, 91, 90), (50, 49, 77, 78), (107, 62, 82, 115), (109, 66, 86, 116), (51, 50, 78, 79), (111, 70, 90, 117), (37, 64, 84, 73), (37, 36, 72, 73), (63, 49, 77, 83), (69, 111, 117, 89), (65, 109, 116, 85), (61, 107, 115, 81), (48, 101, 114, 76), (49, 100, 113, 77), (78, 112, 117, 90), (77, 113, 116, 86), (76, 114, 115, 82), (36, 98, 110, 68), (71, 70, 111, 110), (37, 99, 108, 64), (67, 66, 109, 108), (38, 100, 106, 60), (50, 99, 112, 78), (63, 62, 107, 106), (41, 40, 105, 104), (42, 41, 104, 103), (43, 42, 103, 102), (26, 43, 102, 92), (28, 51, 98, 94), (26, 92, 97, 32), (31, 93, 96, 35), (35, 96, 95, 29), (32, 97, 94, 24), (48, 29, 95, 101), (40, 27, 93, 105), (2, 0, 1, 3)])
_uv = me_cube_008.uv_layers.new(name='UVMap')
_uv.uv.foreach_set('vector', [0.285, 0.9202, 0.285, 0.9536, 0.2847, 0.9535, 0.2838, 0.9215, 0.2838, 0.9215, 0.2847, 0.9535, 0.2843, 0.9535, 0.2823, 0.9217, 0.2823, 0.9217, 0.2843, 0.9535, 0.284, 0.9537, 0.2808, 0.9209, 0.285, 0.9202, 0.2838, 0.9215, 0.2823, 0.9217, 0.2808, 0.9209, 0.2843, 0.9535, 0.2847, 0.9535, 0.2843, 0.9731, 0.2843, 0.9731, 0.2843, 0.9732, 0.2843, 0.9731, 0.2843, 0.9732, 0.2842, 0.9733, 0.285, 0.9536, 0.284, 0.9537, 0.2843, 0.9732, 0.2843, 0.9732, 0.284, 0.9537, 0.2843, 0.9535, 0.2843, 0.9731, 0.2843, 0.9732, 0.2847, 0.9535, 0.285, 0.9536, 0.2843, 0.9732, 0.2843, 0.9731, 0.4589, 0.9679, 0.4589, 0.968, 0.4589, 0.968, 0.4589, 0.9679, 0.2843, 0.9731, 0.2843, 0.9732, 0.2843, 0.9733, 0.2843, 0.9732, 0.2843, 0.9731, 0.2843, 0.9731, 0.2843, 0.9732, 0.2843, 0.9732, 0.2843, 0.9733, 0.2843, 0.9732, 0.2841, 0.9861, 0.2841, 0.9861, 0.2842, 0.9861, 0.2841, 0.9863, 0.2841, 0.9862, 0.2841, 0.9861, 0.4589, 0.968, 0.4589, 0.968, 0.4587, 0.9808, 0.4587, 0.981, 0.2843, 0.9732, 0.2842, 0.9733, 0.2841, 0.9863, 0.2842, 0.9861, 0.2843, 0.9732, 0.2843, 0.9732, 0.2842, 0.9861, 0.2841, 0.9861, 0.2841, 0.9861, 0.2841, 0.9861, 0.2841, 0.9862, 0.2841, 0.9861, 0.2841, 0.9861, 0.2842, 0.9861, 0.2841, 0.9861, 0.2841, 0.9861, 0.2841, 0.9861, 0.2841, 0.9861, 0.2841, 0.9861, 0.2841, 0.9861, 0.4587, 0.981, 0.4587, 0.9808, 0.4587, 0.9808, 0.4587, 0.9809, 0.1344, 0.9207, 0.1344, 0.9605, 0.09814, 0.9389, 0.09814, 0.9035, 0.2903, 0.9463, 0.2925, 0.9463, 0.2925, 0.9517, 0.2903, 0.9517, 0.1299, 0.9218, 0.1299, 0.9622, 0.09316, 0.9403, 0.09316, 0.9227, 0.2903, 0.9681, 0.2925, 0.9681, 0.2925, 0.9735, 0.2903, 0.9735, 0.2762, 0.9572, 0.2816, 0.9572, 0.2816, 0.9626, 0.2762, 0.9626, 0.4726, 0.9519, 0.478, 0.9519, 0.478, 0.9573, 0.4726, 0.9573, 0.4726, 0.9464, 0.478, 0.9464, 0.478, 0.9519, 0.4726, 0.9519, 0.2762, 0.9517, 0.2816, 0.9517, 0.2816, 0.9572, 0.2762, 0.9572, 0.1667, 0.9042, 0.1667, 0.9403, 0.1299, 0.9622, 0.1299, 0.9218, 0.1706, 0.9217, 0.1706, 0.9389, 0.1344, 0.9605, 0.1344, 0.9207, 0.1706, 0.7615, 0.1706, 0.7787, 0.1344, 0.8013, 0.1344, 0.7615, 0.1706, 0.7787, 0.1706, 0.8264, 0.1344, 0.8411, 0.1344, 0.8013, 0.1706, 0.8264, 0.1706, 0.874, 0.1344, 0.8809, 0.1344, 0.8411, 0.1706, 0.874, 0.1706, 0.9217, 0.1344, 0.9207, 0.1344, 0.8809, 0.1667, 0.76, 0.1667, 0.7961, 0.1299, 0.8005, 0.1299, 0.76, 0.1667, 0.7961, 0.1667, 0.8321, 0.1299, 0.8409, 0.1299, 0.8005, 0.1667, 0.8321, 0.1667, 0.8682, 0.1299, 0.8813, 0.1299, 0.8409, 0.1667, 0.8682, 0.1667, 0.9042, 0.1299, 0.9218, 0.1299, 0.8813, 0.2816, 0.9681, 0.2838, 0.9681, 0.2838, 0.9735, 0.2816, 0.9735, 0.2838, 0.9735, 0.2838, 0.9735, 0.2838, 0.9735, 0.2838, 0.9735, 0.286, 0.9735, 0.2881, 0.9735, 0.2881, 0.9735, 0.286, 0.9735, 0.2881, 0.9735, 0.2903, 0.9735, 0.2903, 0.9735, 0.2881, 0.9735, 0.1299, 0.76, 0.1299, 0.8005, 0.09316, 0.7775, 0.09316, 0.76, 0.1299, 0.8005, 0.1299, 0.8409, 0.09316, 0.8259, 0.09316, 0.7775, 0.1299, 0.8409, 0.1299, 0.8813, 0.09316, 0.8743, 0.09316, 0.8259, 0.1299, 0.8813, 0.1299, 0.9218, 0.09316, 0.9227, 0.09316, 0.8743, 0.2816, 0.9463, 0.2838, 0.9463, 0.2838, 0.9517, 0.2816, 0.9517, 0.2838, 0.9463, 0.286, 0.9463, 0.286, 0.9517, 0.2838, 0.9517, 0.286, 0.9463, 0.2881, 0.9463, 0.2881, 0.9517, 0.286, 0.9517, 0.2881, 0.9463, 0.2903, 0.9463, 0.2903, 0.9517, 0.2881, 0.9517, 0.1344, 0.7615, 0.1344, 0.8013, 0.09814, 0.797, 0.09814, 0.7615, 0.1344, 0.8013, 0.1344, 0.8411, 0.09814, 0.8325, 0.09814, 0.797, 0.1344, 0.8411, 0.1344, 0.8809, 0.09814, 0.868, 0.09814, 0.8325, 0.1344, 0.8809, 0.1344, 0.9207, 0.09814, 0.9035, 0.09814, 0.868, 0.6801, 0.7144, 0.6914, 0.7144, 0.6878, 0.723, 0.6765, 0.723, 0.3689, 0.9513, 0.3689, 0.9568, 0.3689, 0.9568, 0.3689, 0.9513, 0.2881, 0.9735, 0.2881, 0.9735, 0.2881, 0.9735, 0.2881, 0.9735, 0.2881, 0.9681, 0.2881, 0.9626, 0.2881, 0.9626, 0.2881, 0.9681, 0.6565, 0.7157, 0.6673, 0.7157, 0.6639, 0.7239, 0.6531, 0.7239, 0.286, 0.9681, 0.286, 0.9626, 0.286, 0.9626, 0.286, 0.9681, 0.2903, 0.9299, 0.2881, 0.9299, 0.2881, 0.9299, 0.2903, 0.9299, 0.286, 0.9626, 0.286, 0.9626, 0.286, 0.9626, 0.286, 0.9626, 0.6384, 0.7132, 0.6441, 0.7132, 0.6423, 0.7175, 0.6366, 0.7175, 0.2838, 0.9626, 0.2838, 0.9626, 0.2838, 0.9626, 0.2838, 0.9626, 0.2881, 0.9299, 0.286, 0.9299, 0.286, 0.9299, 0.2881, 0.9299, 0.2838, 0.9681, 0.2838, 0.9626, 0.2838, 0.9626, 0.2838, 0.9681, 0.2829, 0.8189, 0.2851, 0.8189, 0.2851, 0.8189, 0.2829, 0.8189, 0.2873, 0.7862, 0.2851, 0.7862, 0.2851, 0.7862, 0.2873, 0.7862, 0.2873, 0.8189, 0.2894, 0.8189, 0.2894, 0.8189, 0.2873, 0.8189, 0.2894, 0.8243, 0.2894, 0.8298, 0.2894, 0.8298, 0.2894, 0.8243, 0.2894, 0.7862, 0.2873, 0.7862, 0.2873, 0.7862, 0.2894, 0.7862, 0.2851, 0.8189, 0.2873, 0.8189, 0.2873, 0.8189, 0.2851, 0.8189, 0.2873, 0.8243, 0.2873, 0.8298, 0.2873, 0.8298, 0.2873, 0.8243, 0.2851, 0.8243, 0.2851, 0.8298, 0.2851, 0.8298, 0.2851, 0.8243, 0.2851, 0.7862, 0.2829, 0.7862, 0.2829, 0.7862, 0.2851, 0.7862, 0.371, 0.9513, 0.371, 0.9568, 0.371, 0.9568, 0.371, 0.9513, 0.2903, 0.9626, 0.2881, 0.9626, 0.2881, 0.9626, 0.2903, 0.9626, 0.2838, 0.9735, 0.286, 0.9735, 0.286, 0.9735, 0.2838, 0.9735, 0.2881, 0.9626, 0.286, 0.9626, 0.286, 0.9626, 0.2881, 0.9626, 0.4632, 0.9548, 0.4632, 0.9603, 0.4632, 0.9603, 0.4632, 0.9548, 0.2881, 0.9626, 0.2903, 0.9626, 0.2903, 0.9626, 0.2881, 0.9626, 0.286, 0.9626, 0.2838, 0.9626, 0.2838, 0.9626, 0.286, 0.9626, 0.286, 0.9626, 0.2881, 0.9626, 0.2881, 0.9626, 0.286, 0.9626, 0.2903, 0.9681, 0.2903, 0.9626, 0.2903, 0.9626, 0.2903, 0.9681, 0.2881, 0.9681, 0.2881, 0.9626, 0.2881, 0.9626, 0.2881, 0.9681, 0.2838, 0.9626, 0.286, 0.9626, 0.286, 0.9626, 0.2838, 0.9626, 0.286, 0.9681, 0.286, 0.9626, 0.286, 0.9626, 0.286, 0.9681, 0.286, 0.9735, 0.286, 0.9735, 0.286, 0.9735, 0.286, 0.9735, 0.286, 0.9299, 0.2838, 0.9299, 0.2838, 0.9299, 0.286, 0.9299, 0.2881, 0.9626, 0.2881, 0.9626, 0.2881, 0.9626, 0.2881, 0.9626, 0.286, 0.9735, 0.286, 0.9681, 0.286, 0.9681, 0.286, 0.9735, 0.2881, 0.9735, 0.2881, 0.9681, 0.2881, 0.9681, 0.2881, 0.9735, 0.2903, 0.9735, 0.2903, 0.9681, 0.2903, 0.9681, 0.2903, 0.9735, 0.4632, 0.9494, 0.4632, 0.9548, 0.4632, 0.9548, 0.4632, 0.9494, 0.371, 0.9459, 0.371, 0.9513, 0.371, 0.9513, 0.371, 0.9459, 0.2851, 0.8189, 0.2851, 0.8243, 0.2851, 0.8243, 0.2851, 0.8189, 0.2873, 0.8189, 0.2873, 0.8243, 0.2873, 0.8243, 0.2873, 0.8189, 0.2894, 0.8189, 0.2894, 0.8243, 0.2894, 0.8243, 0.2894, 0.8189, 0.2838, 0.9735, 0.2838, 0.9681, 0.2838, 0.9681, 0.2838, 0.9735, 0.6366, 0.7089, 0.6423, 0.7089, 0.6441, 0.7132, 0.6384, 0.7132, 0.286, 0.9735, 0.286, 0.9681, 0.286, 0.9681, 0.286, 0.9735, 0.6531, 0.7076, 0.6639, 0.7076, 0.6673, 0.7157, 0.6565, 0.7157, 0.2881, 0.9735, 0.2881, 0.9681, 0.2881, 0.9681, 0.2881, 0.9735, 0.3689, 0.9459, 0.3689, 0.9513, 0.3689, 0.9513, 0.3689, 0.9459, 0.6765, 0.7058, 0.6878, 0.7058, 0.6914, 0.7144, 0.6801, 0.7144, 0.2881, 0.9408, 0.2903, 0.9408, 0.2903, 0.9463, 0.2881, 0.9463, 0.286, 0.9408, 0.2881, 0.9408, 0.2881, 0.9463, 0.286, 0.9463, 0.2838, 0.9408, 0.286, 0.9408, 0.286, 0.9463, 0.2838, 0.9463, 0.2816, 0.9408, 0.2838, 0.9408, 0.2838, 0.9463, 0.2816, 0.9463, 0.2816, 0.9626, 0.2838, 0.9626, 0.2838, 0.9681, 0.2816, 0.9681, 0.2707, 0.9517, 0.2762, 0.9517, 0.2762, 0.9572, 0.2707, 0.9572, 0.4671, 0.9464, 0.4726, 0.9464, 0.4726, 0.9519, 0.4671, 0.9519, 0.4671, 0.9519, 0.4726, 0.9519, 0.4726, 0.9573, 0.4671, 0.9573, 0.2707, 0.9572, 0.2762, 0.9572, 0.2762, 0.9626, 0.2707, 0.9626, 0.2903, 0.9626, 0.2925, 0.9626, 0.2925, 0.9681, 0.2903, 0.9681, 0.2903, 0.9408, 0.2925, 0.9408, 0.2925, 0.9463, 0.2903, 0.9463, 0.285, 0.9202, 0.2808, 0.9209, 0.284, 0.9537, 0.285, 0.9536])
me_cube_008.materials.append(mat_material)
me_cube_008.update()
me_cube_005 = bpy.data.meshes.new('Cube.005')
me_cube_005.from_pydata([(-43.0, 3.064, 113.8), (-36.95, 3.064, 107.8), (-36.95, 3.064, 151.0), (-43.0, 3.064, 144.9), (-36.95, 5.82, 107.8), (-43.0, 5.82, 113.8), (-43.0, 5.82, 144.9), (-36.95, 5.82, 151.0), (38.03, 3.064, 106.4), (44.08, 3.064, 112.5), (44.08, 3.064, 145.5), (38.03, 3.064, 151.5), (44.08, 5.82, 112.5), (38.03, 5.82, 106.4), (38.03, 5.82, 151.5), (44.08, 5.82, 145.5), (0.5382, 5.214, 150.4), (0.5382, 7.971, 150.4), (0.5382, 7.971, 107.2), (0.5382, 5.214, 107.2)], [], [(19, 16, 2, 3, 0, 1), (12, 15, 10, 9), (17, 7, 2, 16), (0, 3, 6, 5), (18, 17, 14, 15, 12, 13), (4, 1, 0, 5), (2, 7, 6, 3), (8, 13, 12, 9), (14, 11, 10, 15), (18, 13, 8, 19), (14, 17, 16, 11), (4, 18, 19, 1), (4, 5, 6, 7, 17, 18), (8, 9, 10, 11, 16, 19)])
_uv = me_cube_005.uv_layers.new(name='UVMap')
_uv.uv.foreach_set('vector', [0.024, 0.8512, 0.2282, 0.8512, 0.2282, 0.9391, 0.1996, 0.9533, 0.05259, 0.9533, 0.024, 0.9391, 0.2821, 0.9752, 0.2966, 0.9744, 0.2976, 0.9761, 0.281, 0.9774, 0.2996, 0.9537, 0.3001, 0.9362, 0.3019, 0.9354, 0.3015, 0.9538, 0.2814, 0.9325, 0.2982, 0.9311, 0.2972, 0.9333, 0.2823, 0.9343, 0.1885, 0.3086, 0.1885, 0.4987, 0.03133, 0.4987, 0.005982, 0.4721, 0.005982, 0.3352, 0.03133, 0.3086, 0.2794, 0.9373, 0.2774, 0.9362, 0.2814, 0.9325, 0.2823, 0.9343, 0.3019, 0.9354, 0.3001, 0.9362, 0.2972, 0.9333, 0.2982, 0.9311, 0.2774, 0.9732, 0.2792, 0.9724, 0.2821, 0.9752, 0.281, 0.9774, 0.2992, 0.9712, 0.3012, 0.9721, 0.2976, 0.9761, 0.2966, 0.9744, 0.2793, 0.9548, 0.2792, 0.9724, 0.2774, 0.9732, 0.2774, 0.9547, 0.2992, 0.9712, 0.2996, 0.9537, 0.3015, 0.9538, 0.3012, 0.9721, 0.2794, 0.9373, 0.2793, 0.9548, 0.2774, 0.9547, 0.2774, 0.9362, 0.3456, 0.3086, 0.371, 0.3352, 0.371, 0.4721, 0.3456, 0.4987, 0.1885, 0.4987, 0.1885, 0.3086, 0.024, 0.7633, 0.05259, 0.7491, 0.1996, 0.7491, 0.2282, 0.7633, 0.2282, 0.8512, 0.024, 0.8512])
me_cube_005.materials.append(mat_material)
me_cube_005.update()
me_cube_009 = bpy.data.meshes.new('Cube.009')
me_cube_009.from_pydata([(0.6225, 0.08392, 3.748), (0.12, 0.12, 0.0), (0.6218, -0.125, 3.749), (0.12, -0.12, 0.0), (0.4261, 0.08469, 3.82), (-0.12, 0.12, 0.0), (0.4254, -0.1242, 3.82), (-0.12, -0.12, 0.0), (0.4954, 0.1689, 2.461), (0.2553, -0.07118, 2.461), (0.4954, -0.07118, 2.461), (0.2553, 0.1689, 2.461), (-0.4891, -0.4802, 4.078e-09), (-0.4891, -0.4802, 0.1922), (-0.4952, 0.4247, 1.019e-09), (-0.4952, 0.4247, 0.1922), (0.4644, -0.4517, -8.155e-09), (0.4644, -0.4517, 0.2335), (0.4214, 0.4278, 0.0), (0.4214, 0.4278, 0.2335), (0.1824, 0.5473, 0.0), (-0.1824, 0.5473, 0.0), (-0.1824, 0.5473, 0.3002), (0.1824, 0.5473, 0.3002), (-0.1824, -0.5473, 0.0), (0.1824, -0.5473, 0.0), (0.1824, -0.5473, 0.2467), (-0.1824, -0.5473, 0.2467), (-0.5473, 0.1824, 0.0), (-0.5473, -0.1824, 0.0), (-0.5473, -0.1824, 0.1922), (-0.5473, 0.1824, 0.1922), (0.5473, -0.1824, 0.0), (0.5473, 0.1824, 0.0), (0.5473, 0.1824, 0.2335), (0.5473, -0.1824, 0.2335), (0.1824, 0.1824, 0.5334), (0.1824, -0.1824, 0.5334), (-0.1824, 0.1824, 0.5334), (-0.1824, -0.1824, 0.5334), (-0.1824, 0.1824, 0.0), (-0.1824, -0.1824, 0.0), (0.1824, 0.1824, 0.0), (0.1824, -0.1824, 0.0)], [], [(0, 4, 6, 2), (10, 2, 6, 9), (9, 6, 4, 11), (5, 1, 3, 7), (8, 0, 2, 10), (11, 4, 0, 8), (5, 11, 8, 1), (1, 8, 10, 3), (7, 9, 11, 5), (3, 10, 9, 7), (28, 31, 15, 14), (20, 23, 19, 18), (32, 35, 17, 16), (24, 27, 13, 12), (43, 32, 16, 25), (39, 30, 13), (37, 26, 17), (37, 39, 27, 26), (29, 41, 24, 12), (41, 43, 25, 24), (16, 17, 26, 25), (25, 26, 27, 24), (14, 15, 22, 21), (21, 22, 23, 20), (21, 20, 42, 40), (40, 42, 43, 41), (14, 21, 40, 28), (28, 40, 41, 29), (23, 22, 38, 36), (36, 38, 39, 37), (19, 23, 36), (34, 36, 37, 35), (15, 31, 38), (38, 31, 30, 39), (20, 18, 33, 42), (42, 33, 32, 43), (18, 19, 34, 33), (33, 34, 35, 32), (12, 13, 30, 29), (29, 30, 31, 28), (35, 37, 17), (34, 19, 36), (22, 15, 38), (27, 39, 13)])
me_cube_009.polygons.foreach_set('use_smooth', [True] * 44)
_uv = me_cube_009.uv_layers.new(name='UVMap')
_uv.uv.foreach_set('vector', [0.328, 0.9053, 0.2466, 0.9053, 0.2466, 0.8239, 0.328, 0.8239, 0.3686, 0.8239, 0.328, 0.8239, 0.328, 0.7694, 0.3686, 0.7694, 0.3686, 0.9972, 0.328, 0.9972, 0.328, 0.9519, 0.3686, 0.9519, 0.4908, 0.9053, 0.4094, 0.9053, 0.4094, 0.8239, 0.4908, 0.8239, 0.3686, 0.9053, 0.328, 0.9053, 0.328, 0.8239, 0.3686, 0.8239, 0.3686, 0.9519, 0.328, 0.9519, 0.328, 0.9053, 0.3686, 0.9053, 0.4094, 0.9519, 0.3686, 0.9519, 0.3686, 0.9053, 0.4094, 0.9053, 0.4094, 0.9053, 0.3686, 0.9053, 0.3686, 0.8239, 0.4094, 0.8239, 0.4094, 0.9972, 0.3686, 0.9972, 0.3686, 0.9519, 0.4094, 0.9519, 0.4094, 0.8239, 0.3686, 0.8239, 0.3686, 0.7694, 0.4094, 0.7694, 0.4767, 0.9751, 0.4721, 0.9751, 0.4721, 0.9736, 0.4767, 0.9736, 0.4767, 0.9705, 0.4721, 0.9705, 0.4721, 0.969, 0.4767, 0.969, 0.4767, 0.9659, 0.4721, 0.9659, 0.4721, 0.9644, 0.4767, 0.9644, 0.4767, 0.9613, 0.4721, 0.9613, 0.4721, 0.9597, 0.4767, 0.9597, 0.4783, 0.9659, 0.4767, 0.9659, 0.4767, 0.9644, 0.4783, 0.9644, 0.469, 0.9659, 0.4675, 0.9659, 0.4675, 0.9644, 0.4706, 0.9659, 0.4706, 0.9644, 0.4721, 0.9644, 0.4706, 0.9659, 0.469, 0.9659, 0.469, 0.9644, 0.4706, 0.9644, 0.4814, 0.9659, 0.4798, 0.9659, 0.4798, 0.9644, 0.4814, 0.9644, 0.4798, 0.9659, 0.4783, 0.9659, 0.4783, 0.9644, 0.4798, 0.9644, 0.4767, 0.9644, 0.4721, 0.9644, 0.4721, 0.9628, 0.4767, 0.9628, 0.4767, 0.9628, 0.4721, 0.9628, 0.4721, 0.9613, 0.4767, 0.9613, 0.4767, 0.9736, 0.4721, 0.9736, 0.4721, 0.9721, 0.4767, 0.9721, 0.4767, 0.9721, 0.4721, 0.9721, 0.4721, 0.9705, 0.4767, 0.9705, 0.4798, 0.969, 0.4783, 0.969, 0.4783, 0.9674, 0.4798, 0.9674, 0.4798, 0.9674, 0.4783, 0.9674, 0.4783, 0.9659, 0.4798, 0.9659, 0.4814, 0.969, 0.4798, 0.969, 0.4798, 0.9674, 0.4814, 0.9674, 0.4814, 0.9674, 0.4798, 0.9674, 0.4798, 0.9659, 0.4814, 0.9659, 0.4706, 0.969, 0.469, 0.969, 0.469, 0.9674, 0.4706, 0.9674, 0.4706, 0.9674, 0.469, 0.9674, 0.469, 0.9659, 0.4706, 0.9659, 0.4721, 0.969, 0.4706, 0.969, 0.4706, 0.9674, 0.4721, 0.9674, 0.4706, 0.9674, 0.4706, 0.9659, 0.4721, 0.9659, 0.4675, 0.969, 0.4675, 0.9674, 0.469, 0.9674, 0.469, 0.9674, 0.4675, 0.9674, 0.4675, 0.9659, 0.469, 0.9659, 0.4783, 0.969, 0.4767, 0.969, 0.4767, 0.9674, 0.4783, 0.9674, 0.4783, 0.9674, 0.4767, 0.9674, 0.4767, 0.9659, 0.4783, 0.9659, 0.4767, 0.969, 0.4721, 0.969, 0.4721, 0.9674, 0.4767, 0.9674, 0.4767, 0.9674, 0.4721, 0.9674, 0.4721, 0.9659, 0.4767, 0.9659, 0.4767, 0.9782, 0.4721, 0.9782, 0.4721, 0.9767, 0.4767, 0.9767, 0.4767, 0.9767, 0.4721, 0.9767, 0.4721, 0.9751, 0.4767, 0.9751, 0.4721, 0.9659, 0.4706, 0.9659, 0.4721, 0.9644, 0.4721, 0.9674, 0.4721, 0.969, 0.4706, 0.9674, 0.469, 0.969, 0.4675, 0.969, 0.469, 0.9674, 0.469, 0.9644, 0.469, 0.9659, 0.4675, 0.9644])
me_cube_009.materials.append(mat_material)
me_cube_009.use_mirror_vertex_groups = False
me_cube_009.update()
me_cylinder_001 = bpy.data.meshes.new('Cylinder.001')
me_cylinder_001.from_pydata([(-1.233e-08, 13.21, 0.0), (-6.743, 11.68, 29.78), (6.603, 11.44, 0.0), (-11.68, 6.743, 29.78), (11.44, 6.603, 0.0), (-13.49, -5.435e-08, 29.78), (13.21, 2.467e-08, 0.0), (-11.68, -6.743, 29.78), (11.44, -6.603, 0.0), (-6.743, -11.68, 29.78), (6.603, -11.44, 0.0), (1.154e-07, -13.49, 29.78), (-1.233e-08, -13.21, 0.0), (6.743, -11.68, 29.78), (-6.603, -11.44, 0.0), (11.68, -6.743, 29.78), (-11.44, -6.603, 0.0), (13.49, 5.435e-08, 29.78), (-13.21, 2.467e-08, 0.0), (11.68, 6.743, 29.78), (-11.44, 6.603, 0.0), (6.743, 11.68, 29.78), (-6.603, 11.44, 0.0), (6.654e-09, 13.49, 29.78), (-6.296e-08, 15.62, 30.53), (4.132e-09, 18.14, 29.31), (7.811, 13.53, 30.53), (9.068, 15.71, 29.31), (13.53, 7.811, 30.53), (15.71, 9.068, 29.31), (15.62, 6.296e-08, 30.53), (18.14, -1.288e-08, 29.31), (13.53, -7.811, 30.53), (15.71, -9.068, 29.31), (7.811, -13.53, 30.53), (9.068, -15.71, 29.31), (6.296e-08, -15.62, 30.53), (4.132e-09, -18.14, 29.31), (-7.811, -13.53, 30.53), (-9.068, -15.71, 29.31), (-13.53, -7.811, 30.53), (-15.71, -9.068, 29.31), (-15.62, -6.296e-08, 30.53), (-18.14, -1.288e-08, 29.31), (-13.53, 7.811, 30.53), (-15.71, 9.068, 29.31), (-7.811, 13.53, 30.53), (-9.068, 15.71, 29.31), (-5.457, 9.452, 3.979), (-9.42e-07, 10.91, 3.979), (-9.452, 5.457, 3.979), (-10.91, -2.245e-08, 3.979), (-9.452, -5.457, 3.979), (-5.457, -9.452, 3.979), (-8.541e-07, -10.91, 3.979), (5.457, -9.452, 3.979), (9.452, -5.457, 3.979), (10.91, 6.551e-08, 3.979), (9.452, 5.457, 3.979), (5.457, 9.452, 3.979), (2.939e-09, 17.78, 26.59), (8.89, 15.4, 26.59), (-8.89, 15.4, 26.59), (15.4, 8.89, 26.59), (17.78, -1.049e-08, 26.59), (15.4, -8.89, 26.59), (8.89, -15.4, 26.59), (2.939e-09, -17.78, 26.59), (-8.89, -15.4, 26.59), (-15.4, -8.89, 26.59), (-17.78, -1.049e-08, 26.59), (-15.4, 8.89, 26.59), (8.187, 14.18, 26.08), (14.18, 8.187, 26.08), (16.37, 3.51e-09, 26.08), (14.18, -8.187, 26.08), (8.187, -14.18, 26.08), (-1.755e-09, -16.37, 26.08), (-8.187, -14.18, 26.08), (-14.18, -8.187, 26.08), (-16.37, 3.51e-09, 26.08), (-14.18, 8.187, 26.08), (-1.755e-09, 16.37, 26.08), (-8.187, 14.18, 26.08), (-0.05685, 17.59, 9.413), (-0.05685, 18.17, 6.752), (8.986, 15.3, 11.24), (10.44, 15.51, 8.877), (15.61, 9.038, 16.24), (18.13, 8.238, 14.68), (18.03, 0.4849, 23.07), (20.94, -1.691, 22.61), (-18.14, 0.4849, 23.07), (-20.53, 0.1611, 21.13), (-15.72, 9.038, 16.24), (-18.24, 8.238, 14.68), (-9.1, 15.3, 11.24), (-10.56, 15.51, 8.877), (8.986, 17.46, 11.9), (10.44, 17.66, 9.531), (-0.05685, 20.33, 7.406), (-0.05685, 19.75, 10.07), (15.61, 11.2, 16.9), (18.13, 10.4, 15.34), (18.03, 2.643, 23.73), (20.94, 0.467, 23.27), (-18.14, 2.643, 23.73), (-20.69, 1.738, 22.25), (-15.72, 11.2, 16.9), (-18.24, 10.4, 15.34), (-9.1, 17.46, 11.9), (-10.56, 17.66, 9.531), (15.89, -1.287, 28.94), (15.83, -2.73, 28.63), (15.89, 0.1447, 29.37), (15.83, -1.298, 28.92), (-16.17, -0.5832, 26.62), (-16.1, -2.026, 26.31), (-16.17, 0.848, 27.05), (-16.1, -0.5951, 28.3)], [], [(62, 47, 25, 60), (63, 29, 31, 64), (64, 31, 33, 65), (65, 33, 35, 66), (66, 35, 37, 67), (67, 37, 39, 68), (68, 39, 41, 69), (69, 41, 43, 70), (70, 43, 45, 71), (71, 45, 47, 62), (60, 25, 27, 61), (5, 7, 52, 51), (61, 27, 29, 63), (0, 2, 4, 6, 8, 10, 12, 14, 16, 18, 20, 22), (27, 25, 24, 26), (29, 27, 26, 28), (31, 29, 28, 30), (33, 31, 30, 32), (35, 33, 32, 34), (37, 35, 34, 36), (39, 37, 36, 38), (41, 39, 38, 40), (43, 41, 40, 42), (45, 43, 42, 44), (47, 45, 44, 46), (25, 47, 46, 24), (30, 28, 19, 17), (46, 44, 3, 1), (28, 26, 21, 19), (44, 42, 5, 3), (26, 24, 23, 21), (42, 40, 7, 5), (40, 38, 9, 7), (38, 36, 11, 9), (24, 46, 1, 23), (36, 34, 13, 11), (34, 32, 15, 13), (32, 30, 17, 15), (59, 49, 48, 50, 51, 52, 53, 54, 55, 56, 57, 58), (1, 3, 50, 48), (19, 21, 59, 58), (15, 17, 57, 56), (11, 13, 55, 54), (21, 23, 49, 59), (7, 9, 53, 52), (17, 19, 58, 57), (3, 5, 51, 50), (13, 15, 56, 55), (23, 1, 48, 49), (9, 11, 54, 53), (72, 61, 63, 73), (82, 60, 61, 72), (81, 71, 62, 83), (80, 70, 71, 81), (79, 69, 70, 80), (78, 68, 69, 79), (77, 67, 68, 78), (76, 66, 67, 77), (75, 65, 66, 76), (74, 64, 65, 75), (73, 63, 64, 74), (83, 62, 60, 82), (22, 83, 82, 0), (4, 73, 74, 6), (6, 74, 75, 8), (8, 75, 76, 10), (10, 76, 77, 12), (12, 77, 78, 14), (14, 78, 79, 16), (16, 79, 80, 18), (18, 80, 81, 20), (20, 81, 83, 22), (0, 82, 72, 2), (2, 72, 73, 4), (87, 86, 84, 85), (89, 88, 86, 87), (91, 90, 88, 89), (95, 94, 92, 93), (97, 96, 94, 95), (85, 84, 96, 97), (99, 100, 101, 98), (103, 99, 98, 102), (105, 103, 102, 104), (109, 107, 106, 108), (111, 109, 108, 110), (100, 111, 110, 101), (89, 87, 99, 103), (92, 94, 108, 106), (86, 88, 102, 98), (104, 90, 112, 114), (97, 95, 109, 111), (91, 89, 103, 105), (87, 85, 100, 99), (94, 96, 110, 108), (88, 90, 104, 102), (85, 97, 111, 100), (93, 92, 116, 117), (84, 86, 98, 101), (96, 84, 101, 110), (95, 93, 107, 109), (112, 113, 115, 114), (105, 104, 114, 115), (91, 105, 115, 113), (90, 91, 113, 112), (117, 116, 118, 119), (92, 106, 118, 116), (107, 93, 117, 119), (106, 107, 119, 118)])
_uv = me_cylinder_001.uv_layers.new(name='UVMap')
_uv.uv.foreach_set('vector', [0.3467, 0.838, 0.3467, 0.8417, 0.3397, 0.8417, 0.3397, 0.838, 0.4097, 0.838, 0.4097, 0.8417, 0.4027, 0.8417, 0.4027, 0.838, 0.4027, 0.838, 0.4027, 0.8417, 0.3957, 0.8417, 0.3957, 0.838, 0.3957, 0.838, 0.3957, 0.8417, 0.3887, 0.8417, 0.3887, 0.838, 0.3887, 0.838, 0.3887, 0.8417, 0.3817, 0.8417, 0.3817, 0.838, 0.3817, 0.838, 0.3817, 0.8417, 0.3747, 0.8417, 0.3747, 0.838, 0.3747, 0.838, 0.3747, 0.8417, 0.3677, 0.8417, 0.3677, 0.838, 0.3677, 0.838, 0.3677, 0.8417, 0.3607, 0.8417, 0.3607, 0.838, 0.3607, 0.838, 0.3607, 0.8417, 0.3537, 0.8417, 0.3537, 0.838, 0.3537, 0.838, 0.3537, 0.8417, 0.3467, 0.8417, 0.3467, 0.838, 0.4237, 0.838, 0.4237, 0.8417, 0.4167, 0.8417, 0.4167, 0.838, 0.216, 0.9619, 0.2185, 0.9526, 0.2185, 0.9526, 0.216, 0.9619, 0.4167, 0.838, 0.4167, 0.8417, 0.4097, 0.8417, 0.4097, 0.838, 0.4027, 0.8004, 0.4128, 0.7977, 0.4202, 0.7904, 0.4229, 0.7803, 0.4202, 0.7702, 0.4128, 0.7628, 0.4027, 0.7601, 0.3926, 0.7628, 0.3853, 0.7702, 0.3826, 0.7803, 0.3853, 0.7904, 0.3926, 0.7977, 0.3858, 0.9327, 0.3758, 0.9354, 0.3757, 0.9338, 0.385, 0.9313, 0.3931, 0.9253, 0.3858, 0.9326, 0.385, 0.9313, 0.3919, 0.9245, 0.3959, 0.9152, 0.3932, 0.9252, 0.3919, 0.9245, 0.3944, 0.9152, 0.3932, 0.9052, 0.3959, 0.9152, 0.3944, 0.9152, 0.3919, 0.9059, 0.3858, 0.8978, 0.3931, 0.9051, 0.3919, 0.9059, 0.385, 0.8991, 0.3758, 0.8951, 0.3858, 0.8977, 0.385, 0.8991, 0.3757, 0.8966, 0.3657, 0.8977, 0.3757, 0.8951, 0.3757, 0.8966, 0.3664, 0.8991, 0.3583, 0.9051, 0.3656, 0.8978, 0.3664, 0.8991, 0.3596, 0.9059, 0.3556, 0.9152, 0.3583, 0.9052, 0.3596, 0.9059, 0.3571, 0.9152, 0.3583, 0.9252, 0.3556, 0.9152, 0.3571, 0.9152, 0.3596, 0.9245, 0.3656, 0.9326, 0.3583, 0.9253, 0.3596, 0.9245, 0.3664, 0.9313, 0.3757, 0.9354, 0.3657, 0.9327, 0.3664, 0.9313, 0.3757, 0.9338, 0.3794, 0.7803, 0.3769, 0.7896, 0.3769, 0.7896, 0.3794, 0.7803, 0.3514, 0.7964, 0.3446, 0.7896, 0.3446, 0.7896, 0.3514, 0.7964, 0.3769, 0.7896, 0.37, 0.7964, 0.37, 0.7964, 0.3769, 0.7896, 0.3446, 0.7896, 0.3421, 0.7803, 0.3421, 0.7803, 0.3446, 0.7896, 0.37, 0.7964, 0.3607, 0.7989, 0.3607, 0.7989, 0.37, 0.7964, 0.3421, 0.7803, 0.3446, 0.771, 0.3446, 0.771, 0.3421, 0.7803, 0.3446, 0.771, 0.3514, 0.7641, 0.3514, 0.7641, 0.3446, 0.771, 0.3514, 0.7641, 0.3607, 0.7617, 0.3607, 0.7617, 0.3514, 0.7641, 0.3607, 0.7989, 0.3514, 0.7964, 0.3514, 0.7964, 0.3607, 0.7989, 0.3607, 0.7617, 0.37, 0.7641, 0.37, 0.7641, 0.3607, 0.7617, 0.37, 0.7641, 0.3769, 0.771, 0.3769, 0.771, 0.37, 0.7641, 0.3769, 0.771, 0.3794, 0.7803, 0.3794, 0.7803, 0.3769, 0.771, 0.2554, 0.9719, 0.2461, 0.9744, 0.2368, 0.9719, 0.2299, 0.9651, 0.2275, 0.9558, 0.2299, 0.9465, 0.2368, 0.9396, 0.2461, 0.9371, 0.2554, 0.9396, 0.2622, 0.9465, 0.2647, 0.9558, 0.2622, 0.9651, 0.2253, 0.9781, 0.2185, 0.9713, 0.2185, 0.9713, 0.2253, 0.9781, 0.2508, 0.9713, 0.2439, 0.9781, 0.2439, 0.9781, 0.2508, 0.9713, 0.2508, 0.9526, 0.2533, 0.9619, 0.2533, 0.9619, 0.2508, 0.9526, 0.2346, 0.9433, 0.2439, 0.9458, 0.2439, 0.9458, 0.2346, 0.9433, 0.2439, 0.9781, 0.2346, 0.9806, 0.2346, 0.9806, 0.2439, 0.9781, 0.2185, 0.9526, 0.2253, 0.9458, 0.2253, 0.9458, 0.2185, 0.9526, 0.2533, 0.9619, 0.2508, 0.9713, 0.2508, 0.9713, 0.2533, 0.9619, 0.2185, 0.9713, 0.216, 0.9619, 0.216, 0.9619, 0.2185, 0.9713, 0.2439, 0.9458, 0.2508, 0.9526, 0.2508, 0.9526, 0.2439, 0.9458, 0.2346, 0.9806, 0.2253, 0.9781, 0.2253, 0.9781, 0.2346, 0.9806, 0.2253, 0.9458, 0.2346, 0.9433, 0.2346, 0.9433, 0.2253, 0.9458, 0.1768, 0.9846, 0.1768, 0.9853, 0.1699, 0.9853, 0.1699, 0.9846, 0.1838, 0.9846, 0.1838, 0.9853, 0.1768, 0.9853, 0.1768, 0.9846, 0.1139, 0.9846, 0.1139, 0.9853, 0.1069, 0.9853, 0.1069, 0.9846, 0.1209, 0.9846, 0.1209, 0.9853, 0.1139, 0.9853, 0.1139, 0.9846, 0.1279, 0.9846, 0.1279, 0.9853, 0.1209, 0.9853, 0.1209, 0.9846, 0.1349, 0.9846, 0.1349, 0.9853, 0.1279, 0.9853, 0.1279, 0.9846, 0.1419, 0.9846, 0.1419, 0.9853, 0.1349, 0.9853, 0.1349, 0.9846, 0.1489, 0.9846, 0.1489, 0.9853, 0.1419, 0.9853, 0.1419, 0.9846, 0.1559, 0.9846, 0.1559, 0.9853, 0.1489, 0.9853, 0.1489, 0.9846, 0.1629, 0.9846, 0.1629, 0.9853, 0.1559, 0.9853, 0.1559, 0.9846, 0.1699, 0.9846, 0.1699, 0.9853, 0.1629, 0.9853, 0.1629, 0.9846, 0.1069, 0.9846, 0.1069, 0.9853, 0.09986, 0.9853, 0.09986, 0.9846, 0.3467, 0.8013, 0.3467, 0.8373, 0.3397, 0.8373, 0.3397, 0.8013, 0.4097, 0.8013, 0.4097, 0.8373, 0.4027, 0.8373, 0.4027, 0.8013, 0.4027, 0.8013, 0.4027, 0.8373, 0.3957, 0.8373, 0.3957, 0.8013, 0.3957, 0.8013, 0.3957, 0.8373, 0.3887, 0.8373, 0.3887, 0.8013, 0.3887, 0.8013, 0.3887, 0.8373, 0.3817, 0.8373, 0.3817, 0.8013, 0.3817, 0.8013, 0.3817, 0.8373, 0.3747, 0.8373, 0.3747, 0.8013, 0.3747, 0.8013, 0.3747, 0.8373, 0.3677, 0.8373, 0.3677, 0.8013, 0.3677, 0.8013, 0.3677, 0.8373, 0.3607, 0.8373, 0.3607, 0.8013, 0.3607, 0.8013, 0.3607, 0.8373, 0.3537, 0.8373, 0.3537, 0.8013, 0.3537, 0.8013, 0.3537, 0.8373, 0.3467, 0.8373, 0.3467, 0.8013, 0.4237, 0.8013, 0.4237, 0.8373, 0.4167, 0.8373, 0.4167, 0.8013, 0.4167, 0.8013, 0.4167, 0.8373, 0.4097, 0.8373, 0.4097, 0.8013, 0.3708, 0.7978, 0.37, 0.7964, 0.3607, 0.7989, 0.3608, 0.8004, 0.3782, 0.7904, 0.3769, 0.7896, 0.37, 0.7964, 0.3708, 0.7977, 0.3809, 0.7803, 0.3794, 0.7803, 0.3769, 0.7896, 0.3782, 0.7903, 0.3433, 0.7903, 0.3446, 0.7896, 0.3421, 0.7803, 0.3411, 0.7822, 0.3506, 0.7977, 0.3514, 0.7964, 0.3446, 0.7896, 0.3433, 0.7904, 0.3607, 0.8004, 0.3607, 0.7989, 0.3514, 0.7964, 0.3507, 0.7978, 0.3708, 0.7978, 0.3608, 0.8004, 0.3607, 0.7989, 0.37, 0.7964, 0.4002, 0.8821, 0.3929, 0.8894, 0.3921, 0.8881, 0.3989, 0.8813, 0.3809, 0.7803, 0.3782, 0.7903, 0.3769, 0.7896, 0.3794, 0.7803, 0.3433, 0.7903, 0.3409, 0.7816, 0.3421, 0.7803, 0.3446, 0.7896, 0.3506, 0.7977, 0.3433, 0.7904, 0.3446, 0.7896, 0.3514, 0.7964, 0.3607, 0.8004, 0.3507, 0.7978, 0.3514, 0.7964, 0.3607, 0.7989, 0.3782, 0.7904, 0.3708, 0.7977, 0.3708, 0.7977, 0.3782, 0.7904, 0.2169, 0.9637, 0.2194, 0.973, 0.2194, 0.973, 0.2169, 0.9637, 0.2448, 0.9798, 0.2516, 0.973, 0.2516, 0.973, 0.2448, 0.9798, 0.2541, 0.9637, 0.2541, 0.9637, 0.2541, 0.9637, 0.2541, 0.9637, 0.3506, 0.7977, 0.3433, 0.7904, 0.3433, 0.7904, 0.3506, 0.7977, 0.3809, 0.7803, 0.3782, 0.7903, 0.3782, 0.7903, 0.3809, 0.7803, 0.3708, 0.7978, 0.3608, 0.8004, 0.3608, 0.8004, 0.3708, 0.7978, 0.2194, 0.973, 0.2262, 0.9798, 0.2262, 0.9798, 0.2194, 0.973, 0.2516, 0.973, 0.2541, 0.9637, 0.2541, 0.9637, 0.2516, 0.973, 0.3607, 0.8004, 0.3507, 0.7978, 0.3507, 0.7978, 0.3607, 0.8004, 0.3411, 0.7822, 0.3421, 0.7803, 0.3421, 0.7803, 0.3406, 0.7803, 0.2355, 0.9823, 0.2448, 0.9798, 0.2448, 0.9798, 0.2355, 0.9823, 0.2262, 0.9798, 0.2355, 0.9823, 0.2355, 0.9823, 0.2262, 0.9798, 0.3433, 0.7903, 0.3411, 0.7822, 0.3409, 0.7816, 0.3433, 0.7903, 0.3794, 0.7803, 0.3809, 0.7803, 0.3809, 0.7803, 0.3794, 0.7803, 0.3809, 0.7803, 0.3794, 0.7803, 0.3794, 0.7803, 0.3809, 0.7803, 0.3809, 0.7803, 0.3809, 0.7803, 0.3809, 0.7803, 0.3809, 0.7803, 0.3794, 0.7803, 0.3809, 0.7803, 0.3809, 0.7803, 0.3794, 0.7803, 0.3406, 0.7803, 0.3421, 0.7803, 0.3421, 0.7803, 0.3406, 0.7803, 0.2169, 0.9637, 0.2169, 0.9637, 0.2169, 0.9637, 0.2169, 0.9637, 0.3409, 0.7816, 0.3411, 0.7822, 0.3406, 0.7803, 0.3406, 0.7803, 0.3421, 0.7803, 0.3409, 0.7816, 0.3406, 0.7803, 0.3421, 0.7803])
me_cylinder_001.materials.append(mat_material)
me_cylinder_001.update()
me_cylinder_002 = bpy.data.meshes.new('Cylinder.002')
me_cylinder_002.from_pydata([(0.0, 10.0, 0.0), (0.0, 10.0, 1.8), (5.878, 8.09, 0.0), (5.878, 8.09, 1.8), (9.511, 3.09, 0.0), (9.511, 3.09, 1.8), (9.511, -3.09, 0.0), (9.511, -3.09, 1.8), (5.878, -8.09, 0.0), (5.878, -8.09, 1.8), (0.0, -10.0, 0.0), (0.0, -10.0, 1.8), (-5.878, -8.09, 0.0), (-5.878, -8.09, 1.8), (-9.511, -3.09, 0.0), (-9.511, -3.09, 1.8), (-9.511, 3.09, 0.0), (-9.511, 3.09, 1.8), (-5.878, 8.09, 0.0), (-5.878, 8.09, 1.8), (4.22, 5.808, 1.8), (-1.681e-08, 7.179, 1.8), (6.828, 2.219, 1.8), (6.828, -2.219, 1.8), (4.22, -5.808, 1.8), (-1.681e-08, -7.179, 1.8), (-4.22, -5.808, 1.8), (-6.828, -2.219, 1.8), (-6.828, 2.219, 1.8), (-4.22, 5.808, 1.8), (4.22, 5.808, 19.32), (-1.681e-08, 7.179, 19.32), (6.828, 2.219, 19.32), (6.828, -2.219, 19.32), (4.22, -5.808, 19.32), (-1.681e-08, -7.179, 19.32), (-4.22, -5.808, 19.32), (-6.828, -2.219, 19.32), (-6.828, 2.219, 19.32), (-4.22, 5.808, 19.32), (5.238, 7.209, 19.32), (-3.524e-08, 8.911, 19.32), (8.475, 2.754, 19.32), (8.475, -2.754, 19.32), (5.238, -7.209, 19.32), (-3.524e-08, -8.911, 19.32), (-5.238, -7.209, 19.32), (-8.475, -2.754, 19.32), (-8.475, 2.754, 19.32), (-5.238, 7.209, 19.32), (5.238, 7.209, 21.65), (-5.177e-07, 8.911, 21.65), (8.475, 2.754, 21.65), (8.475, -2.754, 21.65), (5.238, -7.209, 21.65), (-5.177e-07, -8.911, 21.65), (-5.238, -7.209, 21.65), (-8.475, -2.754, 21.65), (-8.475, 2.754, 21.65), (-5.238, 7.209, 21.65), (3.887, 5.35, 21.91), (-5.687e-07, 6.613, 21.91), (6.29, 2.044, 21.91), (6.29, -2.044, 21.91), (3.887, -5.35, 21.91), (-5.687e-07, -6.613, 21.91), (-3.887, -5.35, 21.91), (-6.29, -2.044, 21.91), (-6.29, 2.044, 21.91), (-3.887, 5.35, 21.91), (3.638, 5.008, 26.62), (-7.708e-07, 6.19, 26.62), (5.887, 1.913, 26.62), (5.887, -1.913, 26.62), (3.638, -5.008, 26.62), (-7.708e-07, -6.19, 26.62), (-3.638, -5.008, 26.62), (-5.887, -1.913, 26.62), (-5.887, 1.913, 26.62), (-3.638, 5.008, 26.62), (3.089, 4.252, 28.14), (-8.878e-07, 5.256, 28.14), (4.999, 1.624, 28.14), (4.999, -1.624, 28.14), (3.089, -4.252, 28.14), (-8.878e-07, -5.256, 28.14), (-3.089, -4.252, 28.14), (-4.999, -1.624, 28.14), (-4.999, 1.624, 28.14), (-3.089, 4.252, 28.14), (1.442, 1.984, 29.42), (-8.942e-07, 2.453, 29.42), (2.333, 0.7579, 29.42), (2.333, -0.7579, 29.42), (1.442, -1.984, 29.42), (-8.942e-07, -2.453, 29.42), (-1.442, -1.984, 29.42), (-2.333, -0.7579, 29.42), (-2.333, 0.7579, 29.42), (-1.442, 1.984, 29.42), (1.442, 1.984, 32.39), (-3.932e-07, 2.453, 32.39), (2.333, 0.7579, 32.39), (2.333, -0.7579, 32.39), (1.442, -1.984, 32.39), (-3.932e-07, -2.453, 32.39), (-1.442, -1.984, 32.39), (-2.333, -0.7579, 32.39), (-2.333, 0.7579, 32.39), (-1.442, 1.984, 32.39), (3.015, -3.753, 17.21), (-5.377e-07, -3.753, 18.19), (4.878, -3.753, 14.65), (4.878, -3.753, 11.48), (3.015, -3.753, 8.914), (-5.377e-07, -3.753, 7.934), (-3.015, -3.753, 8.914), (-4.878, -3.753, 11.48), (-4.878, -3.753, 14.65), (-3.015, -3.753, 17.21), (3.015, -11.94, 17.21), (-5.377e-07, -11.94, 18.19), (4.878, -11.94, 14.65), (4.878, -11.94, 11.48), (3.015, -11.94, 8.914), (-5.377e-07, -11.94, 7.934), (-3.015, -11.94, 8.914), (-4.878, -11.94, 11.48), (-4.878, -11.94, 14.65), (-3.015, -11.94, 17.21), (1.778, -11.94, 15.51), (-4.272e-07, -11.94, 16.09), (2.877, -11.94, 14.0), (2.877, -11.94, 12.13), (1.778, -11.94, 10.62), (-4.272e-07, -11.94, 10.04), (-1.778, -11.94, 10.62), (-2.877, -11.94, 12.13), (-2.877, -11.94, 14.0), (-1.778, -11.94, 15.51), (1.778, -9.02, 15.51), (-4.272e-07, -9.02, 16.09), (2.877, -9.02, 14.0), (2.877, -9.02, 12.13), (1.778, -9.02, 10.62), (-4.272e-07, -9.02, 10.04), (-1.778, -9.02, 10.62), (-2.877, -9.02, 12.13), (-2.877, -9.02, 14.0), (-1.778, -9.02, 15.51)], [], [(0, 1, 3, 2), (2, 3, 5, 4), (4, 5, 7, 6), (6, 7, 9, 8), (8, 9, 11, 10), (10, 11, 13, 12), (12, 13, 15, 14), (14, 15, 17, 16), (11, 9, 24, 25), (16, 17, 19, 18), (18, 19, 1, 0), (0, 2, 4, 6, 8, 10, 12, 14, 16, 18), (22, 20, 30, 32), (9, 7, 23, 24), (3, 1, 21, 20), (7, 5, 22, 23), (5, 3, 20, 22), (1, 19, 29, 21), (19, 17, 28, 29), (17, 15, 27, 28), (15, 13, 26, 27), (13, 11, 25, 26), (36, 35, 45, 46), (29, 28, 38, 39), (26, 25, 35, 36), (23, 22, 32, 33), (21, 29, 39, 31), (27, 26, 36, 37), (24, 23, 33, 34), (20, 21, 31, 30), (28, 27, 37, 38), (25, 24, 34, 35), (43, 42, 52, 53), (33, 32, 42, 43), (31, 39, 49, 41), (37, 36, 46, 47), (34, 33, 43, 44), (30, 31, 41, 40), (38, 37, 47, 48), (35, 34, 44, 45), (32, 30, 40, 42), (39, 38, 48, 49), (56, 55, 65, 66), (41, 49, 59, 51), (47, 46, 56, 57), (44, 43, 53, 54), (40, 41, 51, 50), (48, 47, 57, 58), (45, 44, 54, 55), (42, 40, 50, 52), (49, 48, 58, 59), (46, 45, 55, 56), (63, 62, 72, 73), (53, 52, 62, 63), (51, 59, 69, 61), (57, 56, 66, 67), (54, 53, 63, 64), (50, 51, 61, 60), (58, 57, 67, 68), (55, 54, 64, 65), (52, 50, 60, 62), (59, 58, 68, 69), (71, 79, 89, 81), (61, 69, 79, 71), (67, 66, 76, 77), (64, 63, 73, 74), (60, 61, 71, 70), (68, 67, 77, 78), (65, 64, 74, 75), (62, 60, 70, 72), (69, 68, 78, 79), (66, 65, 75, 76), (87, 86, 96, 97), (77, 76, 86, 87), (74, 73, 83, 84), (70, 71, 81, 80), (78, 77, 87, 88), (75, 74, 84, 85), (72, 70, 80, 82), (79, 78, 88, 89), (76, 75, 85, 86), (73, 72, 82, 83), (94, 93, 103, 104), (84, 83, 93, 94), (80, 81, 91, 90), (88, 87, 97, 98), (85, 84, 94, 95), (82, 80, 90, 92), (89, 88, 98, 99), (86, 85, 95, 96), (83, 82, 92, 93), (81, 89, 99, 91), (100, 101, 109, 108, 107, 106, 105, 104, 103, 102), (90, 91, 101, 100), (98, 97, 107, 108), (95, 94, 104, 105), (92, 90, 100, 102), (99, 98, 108, 109), (96, 95, 105, 106), (93, 92, 102, 103), (91, 99, 109, 101), (97, 96, 106, 107), (110, 112, 113, 114, 115, 116, 117, 118, 119, 111), (123, 122, 132, 133), (115, 114, 124, 125), (112, 110, 120, 122), (119, 118, 128, 129), (116, 115, 125, 126), (113, 112, 122, 123), (111, 119, 129, 121), (117, 116, 126, 127), (114, 113, 123, 124), (110, 111, 121, 120), (118, 117, 127, 128), (137, 136, 146, 147), (121, 129, 139, 131), (127, 126, 136, 137), (124, 123, 133, 134), (120, 121, 131, 130), (128, 127, 137, 138), (125, 124, 134, 135), (122, 120, 130, 132), (129, 128, 138, 139), (126, 125, 135, 136), (140, 141, 149, 148, 147, 146, 145, 144, 143, 142), (134, 133, 143, 144), (130, 131, 141, 140), (138, 137, 147, 148), (135, 134, 144, 145), (132, 130, 140, 142), (139, 138, 148, 149), (136, 135, 145, 146), (133, 132, 142, 143), (131, 139, 149, 141)])
_uv = me_cylinder_002.uv_layers.new(name='UVMap')
_uv.uv.foreach_set('vector', [0.3869, 0.9565, 0.3869, 0.9721, 0.3838, 0.9721, 0.3838, 0.9565, 0.3838, 0.9565, 0.3838, 0.9721, 0.3806, 0.9721, 0.3806, 0.9565, 0.3806, 0.9565, 0.3806, 0.9721, 0.3775, 0.9721, 0.3775, 0.9565, 0.3775, 0.9565, 0.3775, 0.9721, 0.3744, 0.9721, 0.3744, 0.9565, 0.3744, 0.9565, 0.3744, 0.9721, 0.3712, 0.9721, 0.3712, 0.9565, 0.3712, 0.9565, 0.3712, 0.9721, 0.3681, 0.9721, 0.3681, 0.9565, 0.3681, 0.9565, 0.3681, 0.9721, 0.365, 0.9721, 0.365, 0.9565, 0.365, 0.9565, 0.365, 0.9721, 0.3619, 0.9721, 0.3619, 0.9565, 0.4286, 0.4938, 0.4311, 0.4938, 0.4311, 0.4938, 0.4286, 0.4938, 0.3619, 0.9565, 0.3619, 0.9721, 0.3587, 0.9721, 0.3587, 0.9565, 0.3587, 0.9565, 0.3587, 0.9721, 0.3556, 0.9721, 0.3556, 0.9565, 0.3779, 0.7855, 0.3847, 0.7832, 0.3889, 0.7774, 0.3889, 0.7702, 0.3847, 0.7644, 0.3779, 0.7622, 0.371, 0.7644, 0.3668, 0.7702, 0.3668, 0.7774, 0.371, 0.7832, 0.4373, 0.4992, 0.3771, 0.4992, 0.3771, 0.2509, 0.4373, 0.2509, 0.4311, 0.4938, 0.4337, 0.4938, 0.4337, 0.4938, 0.4311, 0.4938, 0.4388, 0.4938, 0.4413, 0.4938, 0.4413, 0.4938, 0.4388, 0.4938, 0.4337, 0.4938, 0.4362, 0.4938, 0.4362, 0.4938, 0.4337, 0.4938, 0.4362, 0.4938, 0.4388, 0.4938, 0.4388, 0.4938, 0.4362, 0.4938, 0.4158, 0.4938, 0.4184, 0.4938, 0.4184, 0.4938, 0.4158, 0.4938, 0.4184, 0.4938, 0.4209, 0.4938, 0.4209, 0.4938, 0.4184, 0.4938, 0.4209, 0.4938, 0.4235, 0.4938, 0.4235, 0.4938, 0.4209, 0.4938, 0.4235, 0.4938, 0.426, 0.4938, 0.426, 0.4938, 0.4235, 0.4938, 0.426, 0.4938, 0.4286, 0.4938, 0.4286, 0.4938, 0.426, 0.4938, 0.462, 0.2814, 0.4619, 0.2816, 0.4618, 0.2816, 0.462, 0.2813, 0.4974, 0.4992, 0.4373, 0.4992, 0.4373, 0.2509, 0.4974, 0.2509, 0.4373, 0.4992, 0.3771, 0.4992, 0.3771, 0.2509, 0.4373, 0.2509, 0.4974, 0.4992, 0.4373, 0.4992, 0.4373, 0.2509, 0.4974, 0.2509, 0.4373, 0.4992, 0.3771, 0.4992, 0.3771, 0.2509, 0.4373, 0.2509, 0.4974, 0.4992, 0.4373, 0.4992, 0.4373, 0.2509, 0.4974, 0.2509, 0.4373, 0.4992, 0.3771, 0.4992, 0.3771, 0.2509, 0.4373, 0.2509, 0.4974, 0.4992, 0.4373, 0.4992, 0.4373, 0.2509, 0.4974, 0.2509, 0.4373, 0.4992, 0.3771, 0.4992, 0.3771, 0.2509, 0.4373, 0.2509, 0.4974, 0.4992, 0.4373, 0.4992, 0.4373, 0.2509, 0.4974, 0.2509, 0.4341, 0.4157, 0.4366, 0.4198, 0.4346, 0.4202, 0.4328, 0.4172, 0.462, 0.2821, 0.4623, 0.2822, 0.4623, 0.2823, 0.462, 0.2822, 0.4627, 0.2819, 0.4627, 0.2816, 0.4628, 0.2816, 0.4628, 0.2819, 0.4623, 0.2813, 0.462, 0.2814, 0.462, 0.2813, 0.4623, 0.2812, 0.4619, 0.2819, 0.462, 0.2821, 0.462, 0.2822, 0.4618, 0.2819, 0.4626, 0.2821, 0.4627, 0.2819, 0.4628, 0.2819, 0.4626, 0.2822, 0.4626, 0.2814, 0.4623, 0.2813, 0.4623, 0.2812, 0.4626, 0.2813, 0.4619, 0.2816, 0.4619, 0.2819, 0.4618, 0.2819, 0.4618, 0.2816, 0.4623, 0.2822, 0.4626, 0.2821, 0.4626, 0.2822, 0.4623, 0.2823, 0.4627, 0.2816, 0.4626, 0.2814, 0.4626, 0.2813, 0.4628, 0.2816, 0.4232, 0.4193, 0.4258, 0.4163, 0.4266, 0.4177, 0.4248, 0.4199, 0.4335, 0.4283, 0.4287, 0.4297, 0.4287, 0.4277, 0.4323, 0.4267, 0.421, 0.4238, 0.421, 0.4183, 0.4232, 0.4193, 0.4231, 0.4232, 0.4298, 0.4137, 0.4341, 0.4157, 0.4328, 0.4172, 0.4296, 0.4155, 0.4362, 0.4244, 0.4335, 0.4283, 0.4323, 0.4267, 0.4346, 0.4238, 0.4239, 0.428, 0.421, 0.4238, 0.4231, 0.4232, 0.4252, 0.4264, 0.4249, 0.4144, 0.4298, 0.4137, 0.4296, 0.4155, 0.4258, 0.4163, 0.4366, 0.4198, 0.4362, 0.4244, 0.4346, 0.4238, 0.4346, 0.4202, 0.4287, 0.4297, 0.4239, 0.428, 0.4252, 0.4264, 0.4287, 0.4277, 0.421, 0.4183, 0.4249, 0.4144, 0.4258, 0.4163, 0.4232, 0.4193, 0.4318, 0.4183, 0.4333, 0.4206, 0.431, 0.4211, 0.4303, 0.4201, 0.4328, 0.4172, 0.4346, 0.4202, 0.4333, 0.4206, 0.4318, 0.4183, 0.4323, 0.4267, 0.4287, 0.4277, 0.4288, 0.4261, 0.4314, 0.4253, 0.4231, 0.4232, 0.4232, 0.4193, 0.4248, 0.4199, 0.4246, 0.4228, 0.4296, 0.4155, 0.4328, 0.4172, 0.4318, 0.4183, 0.4294, 0.4171, 0.4346, 0.4238, 0.4323, 0.4267, 0.4314, 0.4253, 0.4331, 0.4232, 0.4252, 0.4264, 0.4231, 0.4232, 0.4246, 0.4228, 0.4261, 0.4252, 0.4258, 0.4163, 0.4296, 0.4155, 0.4294, 0.4171, 0.4266, 0.4177, 0.4346, 0.4202, 0.4346, 0.4238, 0.4331, 0.4232, 0.4333, 0.4206, 0.4287, 0.4277, 0.4252, 0.4264, 0.4261, 0.4252, 0.4288, 0.4261, 0.3766, 0.4529, 0.4155, 0.4529, 0.4155, 0.499, 0.3762, 0.499, 0.4314, 0.4253, 0.4288, 0.4261, 0.4289, 0.4237, 0.4301, 0.4233, 0.4246, 0.4228, 0.4248, 0.4199, 0.4271, 0.4209, 0.427, 0.4221, 0.4294, 0.4171, 0.4318, 0.4183, 0.4303, 0.4201, 0.4291, 0.4196, 0.4331, 0.4232, 0.4314, 0.4253, 0.4301, 0.4233, 0.4309, 0.4224, 0.4261, 0.4252, 0.4246, 0.4228, 0.427, 0.4221, 0.4277, 0.4232, 0.4266, 0.4177, 0.4294, 0.4171, 0.4291, 0.4196, 0.428, 0.4199, 0.4333, 0.4206, 0.4331, 0.4232, 0.4309, 0.4224, 0.431, 0.4211, 0.4288, 0.4261, 0.4261, 0.4252, 0.4277, 0.4232, 0.4289, 0.4237, 0.4248, 0.4199, 0.4266, 0.4177, 0.428, 0.4199, 0.4271, 0.4209, 0.4404, 0.4864, 0.4404, 0.4854, 0.4412, 0.4858, 0.4411, 0.4862, 0.3758, 0.4529, 0.4155, 0.4529, 0.4155, 0.499, 0.3758, 0.499, 0.4155, 0.4529, 0.4564, 0.4529, 0.4564, 0.499, 0.4155, 0.499, 0.4564, 0.4529, 0.499, 0.4529, 0.499, 0.499, 0.4564, 0.499, 0.4564, 0.4529, 0.499, 0.4529, 0.499, 0.499, 0.4564, 0.499, 0.4564, 0.4529, 0.4998, 0.4529, 0.4981, 0.499, 0.4564, 0.499, 0.4155, 0.4529, 0.4564, 0.4529, 0.4564, 0.499, 0.4155, 0.499, 0.4155, 0.4529, 0.4564, 0.4529, 0.4564, 0.499, 0.4155, 0.499, 0.4155, 0.4529, 0.4564, 0.4529, 0.4564, 0.499, 0.4155, 0.499, 0.3765, 0.4529, 0.4155, 0.4529, 0.4155, 0.499, 0.3767, 0.499, 0.4291, 0.421, 0.4294, 0.4212, 0.4291, 0.4215, 0.429, 0.4215, 0.4419, 0.4846, 0.4427, 0.4849, 0.4422, 0.4855, 0.4418, 0.4854, 0.4431, 0.4865, 0.4426, 0.4873, 0.4421, 0.4866, 0.4424, 0.4863, 0.4409, 0.4871, 0.4404, 0.4864, 0.4411, 0.4862, 0.4414, 0.4865, 0.441, 0.4848, 0.4419, 0.4846, 0.4418, 0.4854, 0.4415, 0.4855, 0.4432, 0.4857, 0.4431, 0.4865, 0.4424, 0.4863, 0.4424, 0.4859, 0.4417, 0.4875, 0.4409, 0.4871, 0.4414, 0.4865, 0.4418, 0.4866, 0.4404, 0.4854, 0.441, 0.4848, 0.4415, 0.4855, 0.4412, 0.4858, 0.4427, 0.4849, 0.4432, 0.4857, 0.4424, 0.4859, 0.4422, 0.4855, 0.4426, 0.4873, 0.4417, 0.4875, 0.4418, 0.4866, 0.4421, 0.4866, 0.4445, 0.4885, 0.4445, 0.4886, 0.4444, 0.4886, 0.4443, 0.4886, 0.4443, 0.4885, 0.4443, 0.4884, 0.4443, 0.4884, 0.4444, 0.4883, 0.4445, 0.4884, 0.4445, 0.4884, 0.4296, 0.4219, 0.4294, 0.4222, 0.4291, 0.4218, 0.4291, 0.4217, 0.4286, 0.4221, 0.4284, 0.4218, 0.4289, 0.4217, 0.4289, 0.4217, 0.4287, 0.4211, 0.4291, 0.421, 0.429, 0.4215, 0.4289, 0.4215, 0.4296, 0.4215, 0.4296, 0.4219, 0.4291, 0.4217, 0.4292, 0.4216, 0.429, 0.4223, 0.4286, 0.4221, 0.4289, 0.4217, 0.429, 0.4218, 0.4284, 0.4214, 0.4287, 0.4211, 0.4289, 0.4215, 0.4289, 0.4216, 0.4294, 0.4212, 0.4296, 0.4215, 0.4292, 0.4216, 0.4291, 0.4215, 0.4294, 0.4222, 0.429, 0.4223, 0.429, 0.4218, 0.4291, 0.4218, 0.4284, 0.4218, 0.4284, 0.4214, 0.4289, 0.4216, 0.4289, 0.4217, 0.4445, 0.4266, 0.4489, 0.4206, 0.4489, 0.4132, 0.4445, 0.4073, 0.4375, 0.405, 0.4305, 0.4073, 0.4261, 0.4132, 0.4261, 0.4206, 0.4305, 0.4266, 0.4375, 0.4289, 0.4489, 0.4132, 0.4489, 0.4206, 0.4489, 0.4206, 0.4489, 0.4132, 0.4469, 0.2776, 0.4507, 0.2788, 0.4507, 0.2788, 0.4469, 0.2776, 0.4489, 0.4206, 0.4445, 0.4266, 0.4445, 0.4266, 0.4489, 0.4206, 0.4305, 0.4266, 0.4261, 0.4206, 0.4261, 0.4206, 0.4305, 0.4266, 0.4432, 0.2788, 0.4469, 0.2776, 0.4469, 0.2776, 0.4432, 0.2788, 0.4489, 0.4132, 0.4489, 0.4206, 0.4489, 0.4206, 0.4489, 0.4132, 0.4403, 0.4895, 0.4333, 0.4872, 0.4333, 0.4872, 0.4403, 0.4895, 0.4409, 0.282, 0.4432, 0.2788, 0.4432, 0.2788, 0.4409, 0.282, 0.4507, 0.2788, 0.453, 0.282, 0.453, 0.282, 0.4507, 0.2788, 0.4473, 0.4872, 0.4403, 0.4895, 0.4403, 0.4895, 0.4473, 0.4872, 0.4261, 0.4206, 0.4261, 0.4132, 0.4261, 0.4132, 0.4261, 0.4206, 0.4459, 0.279, 0.4474, 0.2771, 0.4474, 0.2771, 0.4459, 0.279, 0.4375, 0.4289, 0.4305, 0.4266, 0.4305, 0.4266, 0.4375, 0.4289, 0.4261, 0.4132, 0.4305, 0.4073, 0.4305, 0.4073, 0.4261, 0.4132, 0.4445, 0.4073, 0.4489, 0.4132, 0.4489, 0.4132, 0.4445, 0.4073, 0.4445, 0.4266, 0.4375, 0.4289, 0.4375, 0.4289, 0.4445, 0.4266, 0.4261, 0.4206, 0.4261, 0.4132, 0.4261, 0.4132, 0.4261, 0.4206, 0.4375, 0.405, 0.4445, 0.4073, 0.4445, 0.4073, 0.4375, 0.405, 0.4489, 0.4206, 0.4445, 0.4266, 0.4445, 0.4266, 0.4489, 0.4206, 0.4305, 0.4266, 0.4261, 0.4206, 0.4261, 0.4206, 0.4305, 0.4266, 0.4305, 0.4073, 0.4375, 0.405, 0.4375, 0.405, 0.4305, 0.4073, 0.459, 0.2848, 0.4564, 0.2856, 0.4537, 0.2848, 0.4521, 0.2825, 0.4521, 0.2797, 0.4537, 0.2775, 0.4564, 0.2766, 0.459, 0.2775, 0.4607, 0.2797, 0.4607, 0.2825, 0.4521, 0.2771, 0.4535, 0.279, 0.4535, 0.279, 0.4521, 0.2771, 0.4521, 0.2835, 0.4497, 0.2843, 0.4497, 0.2843, 0.4521, 0.2835, 0.4459, 0.2815, 0.4459, 0.279, 0.4459, 0.279, 0.4459, 0.2815, 0.4497, 0.2763, 0.4521, 0.2771, 0.4521, 0.2771, 0.4497, 0.2763, 0.4535, 0.2815, 0.4521, 0.2835, 0.4521, 0.2835, 0.4535, 0.2815, 0.4474, 0.2835, 0.4459, 0.2815, 0.4459, 0.2815, 0.4474, 0.2835, 0.4474, 0.2771, 0.4497, 0.2763, 0.4497, 0.2763, 0.4474, 0.2771, 0.4535, 0.279, 0.4535, 0.2815, 0.4535, 0.2815, 0.4535, 0.279, 0.4497, 0.2843, 0.4474, 0.2835, 0.4474, 0.2835, 0.4497, 0.2843])
me_cylinder_002.materials.append(mat_material)
me_cylinder_002.update()

# ---- objects
ob_cube = bpy.data.objects.new('Cube', me_cube)
ob_cube_001 = bpy.data.objects.new('Cube.001', me_cube_001)
ob_cube_002 = bpy.data.objects.new('Cube.002', me_cube_002)
ob_cube_003 = bpy.data.objects.new('Cube.003', me_cube_003)
ob_cube_006 = bpy.data.objects.new('Cube.006', me_cube_006)
ob_cube_004 = bpy.data.objects.new('Cube.004', me_cube_007)
ob_cube_005 = bpy.data.objects.new('Cube.005', me_cube_008)
ob_cube_007 = bpy.data.objects.new('Cube.007', me_cube_005)
ob_cube_008 = bpy.data.objects.new('Cube.008', me_cube_009)
ob_cylinder = bpy.data.objects.new('Cylinder', me_cylinder_001)
ob_cylinder_001 = bpy.data.objects.new('Cylinder.001', me_cylinder_002)

# ---- transforms, parenting, visibility, modifiers, constraints
ob_cube.location = (0.0, 0.0, 0.0)
ob_cube.scale = (25.11, 25.11, 25.11)
ob_cube.lock_rotations_4d = False
ob_cube.empty_display_type = 'ARROWS'
ob_cube.lineart.crease_threshold = 0.0
_m = ob_cube.modifiers.new('Auto Smooth', 'NODES')
_m.node_group = ng_auto_smooth
_gi = [s.identifier for s in ng_auto_smooth.interface.items_tree if s.item_type == 'SOCKET' and s.in_out == 'INPUT']
_m[_gi[1]] = 0.5236  # Angle
ob_cube_001.location = (0.0, 0.0, 0.0)
ob_cube_001.scale = (25.11, 25.11, 25.11)
ob_cube_001.lock_rotations_4d = False
ob_cube_001.empty_display_type = 'ARROWS'
ob_cube_001.lineart.crease_threshold = 0.0
ob_cube_002.location = (0.0, 0.0, 136.4)
ob_cube_002.scale = (12.09, 12.09, 12.09)
ob_cube_003.location = (0.0, 0.0, 0.0)
ob_cube_003.scale = (0.8093, 0.8093, 0.8093)
ob_cube_003.lock_rotations_4d = False
ob_cube_003.empty_display_type = 'ARROWS'
ob_cube_003.lineart.crease_threshold = 0.0
ob_cube_006.location = (0.0, 0.0, 0.0)
ob_cube_006.scale = (0.8093, 0.8093, 0.8093)
ob_cube_006.lock_rotations_4d = False
ob_cube_006.empty_display_type = 'ARROWS'
ob_cube_006.lineart.crease_threshold = 0.0
ob_cube_004.location = (0.0, 0.0, 0.0)
ob_cube_004.scale = (0.8093, 0.8093, 0.8093)
ob_cube_005.location = (0.0, 0.0, 0.0)
ob_cube_005.scale = (2.25, 2.25, 2.25)
ob_cube_007.location = (0.0, 0.0, -60.96)
ob_cube_007.rotation_euler = (0.01643, 0.0684, 0.01529)
ob_cube_008.location = (0.0, 0.0, 0.0)
ob_cube_008.scale = (25.11, 25.11, 25.11)
ob_cube_008.lock_rotations_4d = False
ob_cube_008.empty_display_type = 'ARROWS'
ob_cube_008.lineart.crease_threshold = 0.0
_m = ob_cube_008.modifiers.new('Auto Smooth', 'NODES')
_m.node_group = ng_auto_smooth
_gi = [s.identifier for s in ng_auto_smooth.interface.items_tree if s.item_type == 'SOCKET' and s.in_out == 'INPUT']
_m[_gi[1]] = 0.5236  # Angle
ob_cylinder.location = (0.0, 0.0, 0.0)
ob_cylinder_001.location = (0.0, 0.0, 0.0)
ob_cylinder_001.scale = (2.0, 2.0, 2.0)

# ---- collection membership
col_simple_sign.objects.link(ob_cube)
col_simple_sign.objects.link(ob_cube_001)
col_simple_sign.objects.link(ob_cube_002)
col_wide.objects.link(ob_cube_003)
col_wide.objects.link(ob_cube_006)
col_wide.objects.link(ob_cube_004)
col_trafic_light.objects.link(ob_cube_005)
col_low_sign.objects.link(ob_cube_007)
col_low_sign.objects.link(ob_cube_008)
col_low_sign.objects.link(ob_cylinder)
col_low_sign.objects.link(ob_cylinder_001)
def _layer_coll(name, lc=None):
    lc = lc or bpy.context.view_layer.layer_collection
    for c in lc.children:
        if c.name == name: return c
        r = _layer_coll(name, c)
        if r: return r
_layer_coll('Simple Sign').exclude = True
_layer_coll('Wide').exclude = True
_layer_coll('Trafic Light').exclude = True

# ---- scene / render settings (as saved in the file)
scene.frame_start = 1; scene.frame_end = 250; scene.frame_set(0)
scene.render.engine = 'BLENDER_EEVEE_NEXT'
scene.cycles.sampling_pattern = 'TABULATED_SOBOL'
bpy.context.view_layer.update()

# ---- added for rendering (the .blend has no active camera and no usable light): camera, sun
cam_auto = bpy.data.cameras.new('AutoCamera')
cam_auto.lens = 50.0
cam_auto.sensor_width = 36.0
cam_auto.clip_end = 3400.31
ob_auto_camera = bpy.data.objects.new('AutoCamera', cam_auto)
scene.collection.objects.link(ob_auto_camera)
ob_auto_camera.location = (193.939, -234.28, 221.159)
ob_auto_camera.rotation_euler = (1.09748, -7.21219e-08, 0.694738)
scene.camera = ob_auto_camera
light_auto_sun = bpy.data.lights.new('AutoSun', 'SUN')
light_auto_sun.energy = 3.0
light_auto_sun.angle = 0.0523599
ob_auto_sun = bpy.data.objects.new('AutoSun', light_auto_sun)
scene.collection.objects.link(ob_auto_sun)
ob_auto_sun.rotation_euler = (0.872665, 0.174533, 0.523599)
bpy.context.view_layer.update()
